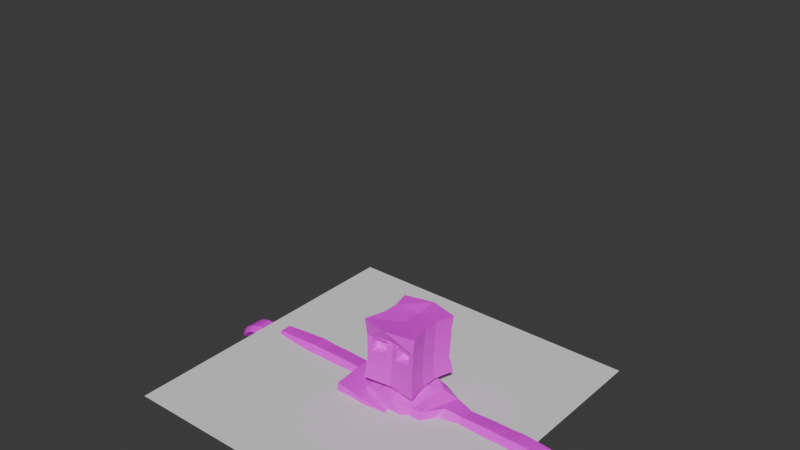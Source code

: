 # Source: MrLaw.blend  (saved by Blender 4.2.66; exported with 4.5.12 LTS)
import bpy
from mathutils import Matrix  # noqa: F401  (used for matrix-valued properties, if any)

bpy.ops.wm.read_factory_settings(use_empty=True)
scene = bpy.context.scene
scene.name = 'Scene'

# ---- collections
col_collection = bpy.data.collections.new('Collection'); scene.collection.children.link(col_collection)

# ---- images (referenced by path relative to the original .blend; pixels are not part of the script)
import os
ASSET_DIR = os.environ.get("B2B_ASSET_DIR", "")  # directory of the original .blend (textures are referenced by path, not embedded)
HERE = os.path.dirname(os.path.abspath(__file__))  # packed textures are extracted next to this script under _unpacked/

def load_image(name, relpath, width, height, colorspace="sRGB"):
    """Load a texture the original file referenced (path relative to the .blend, or extracted next to this script)."""
    p = next((c for c in (os.path.join(HERE, relpath), os.path.join(ASSET_DIR, relpath)) if relpath and os.path.exists(c)), "")
    if p:
        img = bpy.data.images.load(p, check_existing=True)
        img.name = name
    else:  # same state as the original file: an image datablock whose file is absent (Cycles renders it pink)
        img = bpy.data.images.new(name, width, height)
        img.source = "FILE"
        img.filepath = "//" + (relpath or name)
    img.colorspace_settings.name = colorspace
    return img
img_endesga_32_32x_png_001 = load_image('endesga-32-32x.png.001', 'endesga-32-32x.png', 1024, 1024, 'sRGB')

# ---- materials (node trees are filled in below, after node groups)
mat_material_001 = bpy.data.materials.new('Material.001')
mat_material_001.use_transparent_shadow = False

# ---- material node trees
mat_material_001.use_nodes = True; mat_material_001.node_tree.nodes.clear()
_N = mat_material_001.node_tree.nodes; _L = mat_material_001.node_tree.links
n0 = _N.new('ShaderNodeBsdfPrincipled'); n0.name = 'Principled BSDF'; n0.location = (10, 300)
n1 = _N.new('ShaderNodeOutputMaterial'); n1.name = 'Material Output'; n1.location = (300, 300)
n2 = _N.new('ShaderNodeTexImage'); n2.name = 'Image Texture'; n2.location = (-280, 280)
n2.image = img_endesga_32_32x_png_001
_L.new(n0.outputs[0], n1.inputs[0])
_L.new(n2.outputs[0], n0.inputs[0])
n1.is_active_output = True

# ---- world
world_world = bpy.data.worlds.new('World'); scene.world = world_world
world_world.use_nodes = True; world_world.node_tree.nodes.clear()
_N = world_world.node_tree.nodes; _L = world_world.node_tree.links
n0 = _N.new('ShaderNodeOutputWorld'); n0.name = 'World Output'; n0.location = (300, 300)
n1 = _N.new('ShaderNodeBackground'); n1.name = 'Background'; n1.location = (10, 300)
n1.inputs[0].default_value = (0.05088, 0.05088, 0.05088, 1.0)
_L.new(n1.outputs[0], n0.inputs[0])
n0.is_active_output = True
world_world.color = (0.05088, 0.05088, 0.05088)
world_world.use_sun_shadow = False
world_world.sun_shadow_jitter_overblur = 0.0

# ---- meshes
me_cube_002 = bpy.data.meshes.new('Cube.002')
me_cube_002.from_pydata([(0.2134, 0.8055, -0.3503), (-0.2127, 0.8367, -0.25), (-0.5596, 0.2867, 0.3692), (-0.5967, 0.0, -0.5456), (-0.5763, 0.3469, -0.04828), (-0.1765, 0.3165, 0.6304), (0.1547, 0.3162, 0.6724), (-0.08909, 0.8839, 0.5608), (-0.5908, 0.2321, 0.3806), (0.3915, 0.8253, 0.4776), (0.5837, 0.0, -0.6262), (0.6796, 0.0, 0.4719), (-0.5251, 0.0, -1.183), (-0.4529, 0.0, -1.792), (0.1427, 0.6093, -1.068), (-0.1585, 0.6276, -1.022), (0.4898, 0.0, -1.132), (0.1497, 0.6923, -1.712), (-0.2236, 0.6927, -1.713), (0.5332, 0.0, -1.775), (-0.6298, 0.0, -0.7867), (-0.573, 0.4849, -0.3206), (-0.4419, 0.6504, 0.5761), (0.2604, 0.5849, 0.6398), (0.5289, 0.0, 0.6789), (0.1765, 0.4299, 0.6412), (0.413, 0.0, 0.6737), (-0.4632, 0.4187, 0.5518), (-0.5395, 0.4472, 0.2387), (0.3984, 0.8483, 0.07778), (-0.3368, 0.8739, 0.2231), (0.6591, 0.0, -0.03026), (-0.5651, 0.6038, 0.185), (0.3905, 2.106, 0.195), (0.2032, 2.104, -0.07375), (-0.05084, 2.107, 0.5233), (0.263, 2.108, 0.4883), (-0.1092, 2.102, -0.03603), (-0.2365, 2.104, 0.2655), (-0.2578, 1.219, 0.2294), (-0.04471, 1.224, 0.5106), (0.1788, 1.216, -0.1809), (0.395, 1.226, 0.09921), (-0.144, 1.214, -0.1164), (0.2811, 1.228, 0.4474), (-0.04634, 1.752, 0.5303), (0.1851, 1.748, -0.1417), (0.2816, 1.752, 0.4731), (-0.2596, 1.749, 0.2613), (0.3977, 1.75, 0.139), (-0.1438, 1.748, -0.08095), (0.4071, 2.382, 0.2095), (0.2214, 2.381, -0.06196), (-0.05949, 2.382, 0.5349), (0.2659, 2.383, 0.5085), (-0.103, 2.379, -0.03477), (-0.2436, 2.38, 0.2629), (0.2339, 3.375, 0.2359), (0.1596, 3.375, 0.1061), (0.0005112, 3.375, 0.3612), (0.1541, 3.375, 0.3636), (0.0064, 3.375, 0.1037), (-0.07332, 3.375, 0.231), (-0.05947, 2.91, 0.0008546), (0.2223, 2.911, -0.008299), (-0.1942, 2.911, 0.2525), (0.3709, 2.913, 0.2347), (0.2357, 2.913, 0.4868), (-0.04655, 2.912, 0.4956), (-0.229, 0.185, 0.8309), (0.09276, 0.2897, 0.8309), (-0.08509, 0.2897, 0.8309), (-0.6098, 0.0, 0.2737), (-0.5318, 0.0, 0.5827), (0.3548, 0.0, 0.692), (-0.3587, 0.0, 0.6262), (0.2916, 0.0, 0.8309), (-0.3293, 0.0, 0.8434), (0.3358, 3.314, 0.2535), (0.2173, 3.312, 0.04183), (-0.02957, 3.313, 0.4592), (0.2106, 3.315, 0.4631), (-0.0212, 3.311, 0.03906), (-0.1454, 3.312, 0.2472), (-0.1181, 3.517, 0.2235), (0.2574, 3.499, 0.2399), (0.1786, 3.507, 0.1257), (-0.01201, 3.507, 0.3449), (0.1687, 3.499, 0.3496), (-0.02918, 3.517, 0.1131), (-0.2249, 3.772, 0.2138), (0.3417, 3.767, 0.2378), (0.2284, 3.763, 0.1301), (-0.05564, 3.764, 0.3391), (0.221, 3.764, 0.3422), (-0.1102, 3.765, 0.1047), (-0.1827, 3.946, 0.2258), (0.361, 3.947, 0.2302), (0.2481, 3.933, 0.1293), (-0.06544, 3.95, 0.3293), (0.2341, 3.951, 0.331), (-0.05653, 3.932, 0.1258), (-0.3331, 3.859, 0.0355), (-0.4022, 3.866, 0.115), (-0.3038, 3.667, 0.1631), (-0.2318, 3.662, 0.08053), (-0.4579, 3.796, 0.09137), (-0.3931, 3.789, 0.01433), (-0.5385, 3.888, 0.01708), (-0.4969, 3.939, 0.03327), (-0.4429, 3.933, -0.031), (-0.4845, 3.882, -0.04718), (-0.1791, 4.215, 0.1061), (0.3618, 4.217, 0.1083), (0.2494, 4.145, 0.0405), (-0.06674, 4.28, 0.1812), (0.2353, 4.281, 0.1824), (-0.05264, 4.143, 0.0393), (0.2494, 4.361, -0.05243), (-0.05203, 4.36, -0.0535), (-0.05264, 4.046, 0.1059), (0.2494, 4.047, 0.1074), (0.3618, 4.09, 0.1921), (-0.06674, 4.123, 0.2784), (-0.1791, 4.089, 0.1894), (0.2353, 4.123, 0.2799), (-0.06449, 4.38, 0.06516), (-0.1642, 4.314, 0.005491), (-0.05219, 4.243, -0.04624), (0.2374, 4.382, 0.06624), (0.3494, 4.316, 0.007353), (0.2497, 4.244, -0.04516), (-0.2098, 3.966, -0.4279), (0.3409, 0.2386, 0.664), (0.6065, 0.4101, 0.4572), (0.4749, 0.4132, -0.6019), (0.3943, 0.3601, -1.113), (-0.432, 0.3922, -1.014), (0.5265, 0.07429, -1.767), (-0.4426, 0.07479, -1.782), (0.4457, 0.3117, 0.6756), (0.5837, 0.4321, -0.0449), (0.2836, 0.1698, 0.6767), (0.2366, 0.185, 0.8309), (0.2137, 0.7253, -1.648), (-0.2086, 0.7292, -1.645), (0.4946, 0.4216, -1.685), (-0.4224, 0.4261, -1.685), (-0.4996, 0.0, -1.737), (0.5689, 0.0, -1.714), (0.4209, 0.0, -2.096), (-0.4489, 0.0, -2.039), (0.3809, 0.01085, -2.047), (-0.3998, 0.06494, -2.045), (0.2236, 0.6955, -1.977), (-0.1686, 0.752, -1.973), (0.4796, 0.3773, -1.739), (-0.389, 0.3725, -1.747), (0.5162, 0.33, -2.013), (-0.4622, 0.4391, -2.007), (0.07188, 0.2504, -4.731), (-0.2921, 0.2781, -4.728), (0.07646, 0.7421, -4.662), (-0.2166, 0.7692, -4.659), (0.1947, 0.4786, -4.699), (-0.3748, 0.5342, -4.692), (-0.3009, 0.1045, -3.099), (0.2505, 0.1148, -3.093), (0.3131, 0.4424, -3.055), (-0.4024, 0.4192, -3.064), (0.1048, 0.7438, -3.023), (-0.2323, 0.7333, -3.027), (0.3561, 0.0464, -2.575), (0.4199, 0.4361, -2.533), (-0.2843, 0.7473, -2.501), (-0.3356, 0.0191, -2.58), (-0.4694, 0.3772, -2.541), (0.08014, 0.7761, -2.497), (-0.3677, 0.1095, -3.637), (-0.4683, 0.448, -3.595), (0.1502, 0.7991, -3.547), (0.318, 0.1175, -3.632), (0.3795, 0.4627, -3.588), (-0.2774, 0.7923, -3.55), (-0.3346, 0.1894, -4.183), (-0.4128, 0.4756, -4.146), (0.09699, 0.7754, -4.104), (0.2325, 0.1958, -4.18), (0.2789, 0.4881, -4.141), (-0.2636, 0.7692, -4.106), (0.09862, 0.2022, -4.738), (-0.3268, 0.2346, -4.734), (0.1079, 0.7854, -4.656), (-0.2399, 0.8176, -4.653), (0.2464, 0.4767, -4.699), (-0.4259, 0.5413, -4.691), (0.1949, 0.4924, -4.799), (-0.3746, 0.5481, -4.792), (0.07208, 0.2642, -4.831), (-0.2919, 0.292, -4.827), (0.07666, 0.756, -4.762), (-0.2164, 0.7831, -4.759), (0.1959, 0.5115, -4.885), (-0.4022, 0.5619, -4.802), (0.06995, 0.3145, -4.909), (-0.3022, 0.3284, -4.892), (0.09064, 0.7338, -4.85), (-0.2438, 0.7871, -4.828), (0.1719, 0.552, -5.105), (-0.4274, 0.5994, -5.118), (0.1344, 0.3648, -5.133), (-0.312, 0.3708, -5.147), (0.1598, 0.7545, -5.076), (-0.2585, 0.8171, -5.08), (-0.5097, 0.8524, -4.832), (-0.5242, 0.8879, -5.081), (-0.6064, 0.6109, -4.797), (-0.5814, 0.3772, -4.898), (-0.7483, 0.6636, -5.122), (-0.5953, 0.4138, -5.152), (-0.826, 0.8733, -4.856), (-0.8228, 0.9062, -5.09), (-0.9282, 0.6656, -4.864), (-0.8912, 0.449, -4.915), (-0.9405, 0.7028, -5.124), (-0.8879, 0.4824, -5.154), (-0.07995, 0.292, 0.9571), (0.09788, 0.292, 0.9546), (-0.2238, 0.1873, 0.9592), (0.2418, 0.1873, 0.9525), (0.2967, 1.198e-08, 0.9517), (-0.324, 4.55e-09, 0.9731), (-0.1624, 0.4476, 0.8801), (0.1769, 0.4476, 0.8776), (-0.6318, 0.5562, 0.8965), (0.5793, 0.5562, 0.8649), (0.5184, 2.48e-08, 0.8639), (-0.5489, 9.52e-09, 0.8917), (-0.1665, 0.4267, 1.233), (0.1373, 0.4267, 1.231), (-0.5837, 0.5152, 1.247), (0.4975, 0.5152, 1.219), (0.4325, 1.707e-08, 1.235), (-0.5101, 6.384e-09, 1.261), (-0.1572, 0.431, 1.442), (0.148, 0.431, 1.44), (-0.5616, 0.4301, 1.475), (0.5096, 0.5209, 1.428), (0.446, 1.707e-08, 1.437), (-0.5022, 6.925e-09, 1.462), (-0.1491, 0.4375, 1.763), (0.156, 0.4375, 1.761), (-0.5443, 0.4333, 1.759), (0.517, 0.5276, 1.749), (0.4451, 1.698e-08, 1.764), (-0.4884, 5.745e-09, 1.79), (-0.1395, 0.4675, 2.091), (0.1603, 0.4675, 2.09), (-0.5735, 0.5705, 2.109), (0.5369, 0.5705, 2.081), (0.6768, 2.588e-08, 2.085), (-0.7065, 7.053e-09, 2.122), (-0.5715, 0.518, 1.456), (-0.563, 0.5251, 1.778), (-0.5311, 0.108, 1.485), (-0.3203, 0.1153, 1.466), (-0.5137, 0.1079, 1.775), (-0.3027, 0.1151, 1.769), (-0.3529, 0.4588, 1.456), (-0.3354, 0.4624, 1.753), (0.245, 1.523e-08, 2.043), (-0.1129, 9.93e-09, 2.053), (0.2134, -0.8055, -0.3503), (-0.2127, -0.8367, -0.25), (-0.5596, -0.2867, 0.3692), (-0.5763, -0.3469, -0.04828), (-0.1765, -0.3165, 0.6304), (0.1547, -0.3162, 0.6724), (-0.08909, -0.8839, 0.5608), (-0.5908, -0.2321, 0.3806), (0.3915, -0.8253, 0.4776), (0.1427, -0.6093, -1.068), (-0.1585, -0.6276, -1.022), (0.1497, -0.6923, -1.712), (-0.2236, -0.6927, -1.713), (-0.573, -0.4849, -0.3206), (-0.4419, -0.6504, 0.5761), (0.2604, -0.5849, 0.6398), (0.1765, -0.4299, 0.6412), (-0.4632, -0.4187, 0.5518), (-0.5395, -0.4472, 0.2387), (0.3984, -0.8483, 0.07778), (-0.3368, -0.8739, 0.2231), (-0.5651, -0.6038, 0.185), (0.3905, -2.106, 0.195), (0.2032, -2.104, -0.07375), (-0.05084, -2.107, 0.5233), (0.263, -2.108, 0.4883), (-0.1092, -2.102, -0.03603), (-0.2365, -2.104, 0.2655), (-0.2578, -1.219, 0.2294), (-0.04471, -1.224, 0.5106), (0.1788, -1.216, -0.1809), (0.395, -1.226, 0.09921), (-0.144, -1.214, -0.1164), (0.2811, -1.228, 0.4474), (-0.04634, -1.752, 0.5303), (0.1851, -1.748, -0.1417), (0.2816, -1.752, 0.4731), (-0.2596, -1.749, 0.2613), (0.3977, -1.75, 0.139), (-0.1438, -1.748, -0.08095), (0.4071, -2.382, 0.2095), (0.2214, -2.381, -0.06196), (-0.05949, -2.382, 0.5349), (0.2659, -2.383, 0.5085), (-0.103, -2.379, -0.03477), (-0.2436, -2.38, 0.2629), (0.2339, -3.375, 0.2359), (0.1596, -3.375, 0.1061), (0.0005112, -3.375, 0.3612), (0.1541, -3.375, 0.3636), (0.0064, -3.375, 0.1037), (-0.07332, -3.375, 0.231), (-0.05947, -2.91, 0.0008546), (0.2223, -2.911, -0.008299), (-0.1942, -2.911, 0.2525), (0.3709, -2.913, 0.2347), (0.2357, -2.913, 0.4868), (-0.04655, -2.912, 0.4956), (-0.229, -0.185, 0.8309), (0.09276, -0.2897, 0.8309), (-0.08509, -0.2897, 0.8309), (0.3358, -3.314, 0.2535), (0.2173, -3.312, 0.04183), (-0.02957, -3.313, 0.4592), (0.2106, -3.315, 0.4631), (-0.0212, -3.311, 0.03906), (-0.1454, -3.312, 0.2472), (-0.1181, -3.517, 0.2235), (0.2574, -3.499, 0.2399), (0.1786, -3.507, 0.1257), (-0.01201, -3.507, 0.3449), (0.1687, -3.499, 0.3496), (-0.02918, -3.517, 0.1131), (-0.2249, -3.772, 0.2138), (0.3417, -3.767, 0.2378), (0.2284, -3.763, 0.1301), (-0.05564, -3.764, 0.3391), (0.221, -3.764, 0.3422), (-0.1102, -3.765, 0.1047), (-0.1827, -3.946, 0.2258), (0.361, -3.947, 0.2302), (0.2481, -3.933, 0.1293), (-0.06544, -3.95, 0.3293), (0.2341, -3.951, 0.331), (-0.05653, -3.932, 0.1258), (-0.3331, -3.859, 0.0355), (-0.4022, -3.866, 0.115), (-0.3038, -3.667, 0.1631), (-0.2318, -3.662, 0.08053), (-0.4579, -3.796, 0.09137), (-0.3931, -3.789, 0.01433), (-0.5385, -3.888, 0.01708), (-0.4969, -3.939, 0.03327), (-0.4429, -3.933, -0.031), (-0.4845, -3.882, -0.04718), (-0.1791, -4.215, 0.1061), (0.3618, -4.217, 0.1083), (0.2494, -4.145, 0.0405), (-0.06674, -4.28, 0.1812), (0.2353, -4.281, 0.1824), (-0.05264, -4.143, 0.0393), (0.2494, -4.361, -0.05243), (-0.05203, -4.36, -0.0535), (-0.05264, -4.046, 0.1059), (0.2494, -4.047, 0.1074), (0.3618, -4.09, 0.1921), (-0.06674, -4.123, 0.2784), (-0.1791, -4.089, 0.1894), (0.2353, -4.123, 0.2799), (-0.06449, -4.38, 0.06516), (-0.1642, -4.314, 0.005491), (-0.05219, -4.243, -0.04624), (0.2374, -4.382, 0.06624), (0.3494, -4.316, 0.007353), (0.2497, -4.244, -0.04516), (-0.2098, -3.966, -0.4279), (0.3409, -0.2386, 0.664), (0.6065, -0.4101, 0.4572), (0.4749, -0.4132, -0.6019), (0.3943, -0.3601, -1.113), (-0.432, -0.3922, -1.014), (0.5265, -0.07429, -1.767), (-0.4426, -0.07479, -1.782), (0.4457, -0.3117, 0.6756), (0.5837, -0.4321, -0.0449), (0.2836, -0.1698, 0.6767), (0.2366, -0.185, 0.8309), (0.2137, -0.7253, -1.648), (-0.2086, -0.7292, -1.645), (0.4946, -0.4216, -1.685), (-0.4224, -0.4261, -1.685), (0.3809, -0.01085, -2.047), (-0.3998, -0.06494, -2.045), (0.2236, -0.6955, -1.977), (-0.1686, -0.752, -1.973), (0.4796, -0.3773, -1.739), (-0.389, -0.3725, -1.747), (0.5162, -0.33, -2.013), (-0.4622, -0.4391, -2.007), (0.07188, -0.2504, -4.731), (-0.2921, -0.2781, -4.728), (0.07646, -0.7421, -4.662), (-0.2166, -0.7692, -4.659), (0.1947, -0.4786, -4.699), (-0.3748, -0.5342, -4.692), (-0.3009, -0.1045, -3.099), (0.2505, -0.1148, -3.093), (0.3131, -0.4424, -3.055), (-0.4024, -0.4192, -3.064), (0.1048, -0.7438, -3.023), (-0.2323, -0.7333, -3.027), (0.3561, -0.0464, -2.575), (0.4199, -0.4361, -2.533), (-0.2843, -0.7473, -2.501), (-0.3356, -0.0191, -2.58), (-0.4694, -0.3772, -2.541), (0.08014, -0.7761, -2.497), (-0.3677, -0.1095, -3.637), (-0.4683, -0.448, -3.595), (0.1502, -0.7991, -3.547), (0.318, -0.1175, -3.632), (0.3795, -0.4627, -3.588), (-0.2774, -0.7923, -3.55), (-0.3346, -0.1894, -4.183), (-0.4128, -0.4756, -4.146), (0.09699, -0.7754, -4.104), (0.2325, -0.1958, -4.18), (0.2789, -0.4881, -4.141), (-0.2636, -0.7692, -4.106), (0.09862, -0.2022, -4.738), (-0.3268, -0.2346, -4.734), (0.1079, -0.7854, -4.656), (-0.2399, -0.8176, -4.653), (0.2464, -0.4767, -4.699), (-0.4259, -0.5413, -4.691), (0.1949, -0.4924, -4.799), (-0.3746, -0.5481, -4.792), (0.07208, -0.2642, -4.831), (-0.2919, -0.292, -4.827), (0.07666, -0.756, -4.762), (-0.2164, -0.7831, -4.759), (0.1959, -0.5115, -4.885), (-0.4022, -0.5619, -4.802), (0.06995, -0.3145, -4.909), (-0.3022, -0.3284, -4.892), (0.09064, -0.7338, -4.85), (-0.2438, -0.7871, -4.828), (0.1719, -0.552, -5.105), (-0.4274, -0.5994, -5.118), (0.1344, -0.3648, -5.133), (-0.312, -0.3708, -5.147), (0.1598, -0.7545, -5.076), (-0.2585, -0.8171, -5.08), (-0.5097, -0.8524, -4.832), (-0.5242, -0.8879, -5.081), (-0.6064, -0.6109, -4.797), (-0.5814, -0.3772, -4.898), (-0.7483, -0.6636, -5.122), (-0.5953, -0.4138, -5.152), (-0.826, -0.8733, -4.856), (-0.8228, -0.9062, -5.09), (-0.9282, -0.6656, -4.864), (-0.8912, -0.449, -4.915), (-0.9405, -0.7028, -5.124), (-0.8879, -0.4824, -5.154), (-0.07995, -0.292, 0.9571), (0.09788, -0.292, 0.9546), (-0.2238, -0.1873, 0.9592), (0.2418, -0.1873, 0.9525), (-0.1624, -0.4476, 0.8801), (0.1769, -0.4476, 0.8776), (-0.6318, -0.5562, 0.8965), (0.5793, -0.5562, 0.8649), (-0.1665, -0.4267, 1.233), (0.1373, -0.4267, 1.231), (-0.5837, -0.5152, 1.247), (0.4975, -0.5152, 1.219), (-0.1572, -0.431, 1.442), (0.148, -0.431, 1.44), (-0.5616, -0.4301, 1.475), (0.5096, -0.5209, 1.428), (-0.1491, -0.4375, 1.763), (0.156, -0.4375, 1.761), (-0.5443, -0.4333, 1.759), (0.517, -0.5276, 1.749), (-0.1395, -0.4675, 2.091), (0.1603, -0.4675, 2.09), (-0.5735, -0.5705, 2.109), (0.5369, -0.5705, 2.081), (-0.5715, -0.518, 1.456), (-0.563, -0.5251, 1.778), (-0.5311, -0.108, 1.485), (-0.3203, -0.1153, 1.466), (-0.5137, -0.1079, 1.775), (-0.3027, -0.1151, 1.769), (-0.3529, -0.4588, 1.456), (-0.3354, -0.4624, 1.753)], [], [(6, 5, 71, 70), (133, 26, 24, 140), (28, 27, 22, 32), (27, 25, 23, 22), (27, 2, 8), (3, 4, 21, 20), (50, 48, 38, 37), (2, 4, 8), (8, 4, 3, 72), (4, 2, 27, 28), (8, 72, 73, 27), (49, 46, 34, 33), (141, 134, 11, 31), (32, 22, 7, 30), (14, 15, 1, 0), (15, 137, 21, 1), (136, 14, 0, 135), (15, 14, 144, 145), (136, 16, 149, 146), (156, 138, 152, 158), (137, 15, 145, 147), (22, 23, 9, 7), (5, 6, 25, 27), (75, 5, 27, 73), (135, 141, 31, 10), (140, 24, 11, 134), (48, 45, 35, 38), (4, 28, 32, 21), (34, 37, 55, 52), (45, 47, 36, 35), (47, 49, 33, 36), (46, 50, 37, 34), (0, 1, 43, 41), (9, 29, 42, 44), (7, 9, 44, 40), (30, 7, 40, 39), (29, 0, 41, 42), (1, 30, 39, 43), (41, 43, 50, 46), (44, 42, 49, 47), (40, 44, 47, 45), (39, 40, 45, 48), (42, 41, 46, 49), (43, 39, 48, 50), (64, 63, 82, 79), (37, 38, 56, 55), (33, 34, 52, 51), (36, 33, 51, 54), (35, 36, 54, 53), (38, 35, 53, 56), (58, 61, 89, 86), (60, 57, 85, 88), (63, 65, 83, 82), (66, 64, 79, 78), (67, 66, 78, 81), (68, 67, 81, 80), (65, 68, 80, 83), (56, 53, 68, 65), (53, 54, 67, 68), (54, 51, 66, 67), (51, 52, 64, 66), (55, 56, 65, 63), (52, 55, 63, 64), (142, 6, 70, 143), (5, 75, 69, 71), (71, 69, 228, 226), (75, 77, 69), (142, 74, 26, 133), (58, 57, 78, 79), (60, 59, 80, 81), (61, 58, 79, 82), (62, 61, 82, 83), (57, 60, 81, 78), (59, 62, 83, 80), (95, 105, 107, 102), (84, 87, 93, 90), (57, 58, 86, 85), (62, 59, 87, 84), (61, 62, 84, 89), (59, 60, 88, 87), (95, 90, 96, 101), (90, 93, 99, 96), (87, 88, 94, 93), (88, 85, 91, 94), (86, 89, 95, 92), (85, 86, 92, 91), (122, 121, 114, 113), (121, 120, 117, 114), (93, 94, 100, 99), (94, 91, 97, 100), (92, 95, 101, 98), (91, 92, 98, 97), (89, 84, 104, 105), (84, 90, 104), (106, 103, 109, 108), (95, 89, 105), (90, 95, 102, 103), (104, 90, 103, 106), (105, 104, 106, 107), (109, 110, 111, 108), (103, 102, 110, 109), (102, 107, 111, 110), (107, 106, 108, 111), (131, 118, 130), (128, 119, 118, 131), (124, 123, 115, 112), (120, 124, 112, 117), (123, 125, 116, 115), (125, 122, 113, 116), (130, 118, 129), (126, 119, 127), (129, 118, 119, 126), (127, 119, 128), (100, 97, 122, 125), (99, 100, 125, 123), (101, 96, 124, 120), (96, 99, 123, 124), (98, 101, 120, 121), (97, 98, 121, 122), (113, 114, 131, 130), (114, 117, 128, 131), (116, 113, 130, 129), (115, 116, 129, 126), (112, 115, 126, 127), (117, 112, 127, 128), (74, 142, 143, 76), (21, 32, 30, 1), (138, 19, 150, 152), (0, 29, 141, 135), (12, 137, 147, 148), (16, 136, 135, 10), (14, 136, 146, 144), (29, 9, 134, 141), (21, 137, 12, 20), (17, 18, 145, 144), (156, 17, 144, 146), (19, 138, 149), (153, 152, 150, 151), (188, 187, 190, 194), (157, 18, 155, 159), (13, 139, 153, 151), (18, 17, 154, 155), (139, 157, 159, 153), (187, 184, 191, 190), (18, 157, 147, 145), (139, 148, 147, 157), (140, 134, 9, 23), (6, 142, 133, 25), (17, 156, 158, 154), (25, 133, 140, 23), (149, 138, 156, 146), (148, 139, 13), (164, 160, 198, 196), (163, 162, 200, 201), (184, 185, 195, 191), (189, 186, 192, 193), (185, 189, 193, 195), (186, 188, 194, 192), (177, 173, 168, 170), (176, 174, 171, 169), (174, 177, 170, 171), (175, 176, 169, 166), (172, 175, 166, 167), (173, 172, 167, 168), (158, 152, 172, 173), (152, 153, 175, 172), (153, 159, 176, 175), (155, 154, 177, 174), (159, 155, 174, 176), (154, 158, 173, 177), (170, 168, 182, 180), (169, 171, 183, 179), (171, 170, 180, 183), (166, 169, 179, 178), (167, 166, 178, 181), (168, 167, 181, 182), (180, 182, 188, 186), (179, 183, 189, 185), (183, 180, 186, 189), (178, 179, 185, 184), (181, 178, 184, 187), (182, 181, 187, 188), (57, 60, 59, 62, 61, 58), (161, 160, 190, 191), (162, 163, 193, 192), (164, 162, 192, 194), (165, 161, 191, 195), (160, 164, 194, 190), (163, 165, 195, 193), (200, 196, 202, 206), (196, 198, 204, 202), (162, 164, 196, 200), (160, 161, 199, 198), (165, 163, 201, 197), (161, 165, 197, 199), (205, 203, 216, 217), (203, 207, 214, 216), (198, 199, 205, 204), (197, 201, 207, 203), (199, 197, 203, 205), (201, 200, 206, 207), (209, 208, 210, 211), (213, 212, 208, 209), (207, 206, 212, 213), (202, 204, 210, 208), (206, 202, 208, 212), (204, 205, 211, 210), (215, 218, 224, 221), (219, 217, 223, 225), (207, 213, 215, 214), (211, 205, 217, 219), (213, 209, 218, 215), (209, 211, 219, 218), (223, 222, 224, 225), (222, 220, 221, 224), (216, 214, 220, 222), (214, 215, 221, 220), (218, 219, 225, 224), (217, 216, 222, 223), (229, 227, 233, 235), (76, 143, 229, 230), (70, 71, 226, 227), (69, 77, 231, 228), (143, 70, 227, 229), (235, 233, 239, 241), (228, 231, 237, 234), (226, 228, 234, 232), (230, 229, 235, 236), (227, 226, 232, 233), (241, 239, 245, 247), (234, 237, 243, 240), (232, 234, 240, 238), (236, 235, 241, 242), (233, 232, 238, 239), (247, 245, 251, 253), (240, 243, 249, 262), (238, 240, 262, 244), (242, 241, 247, 248), (239, 238, 244, 245), (253, 251, 257, 259), (246, 264, 265, 268), (244, 262, 263, 250), (248, 247, 253, 254), (245, 244, 250, 251), (257, 270, 260, 259), (263, 255, 261, 258), (250, 263, 258, 256), (254, 253, 259, 260), (251, 250, 256, 257), (264, 246, 262, 249), (252, 266, 255, 263), (266, 264, 249, 255), (246, 252, 263, 262), (268, 265, 267, 269), (252, 246, 268, 269), (266, 252, 269, 267), (264, 266, 267, 265), (270, 257, 256, 271), (271, 256, 258, 261), (277, 331, 332, 276), (388, 395, 24, 26), (290, 293, 286, 289), (289, 286, 287, 288), (289, 279, 274), (3, 20, 285, 275), (311, 298, 299, 309), (274, 279, 275), (279, 72, 3, 275), (275, 290, 289, 274), (279, 289, 73, 72), (310, 294, 295, 307), (396, 31, 11, 389), (293, 292, 278, 286), (281, 272, 273, 282), (282, 273, 285, 392), (391, 390, 272, 281), (282, 400, 399, 281), (391, 401, 149, 16), (407, 409, 403, 393), (392, 402, 400, 282), (286, 278, 280, 287), (276, 289, 288, 277), (75, 73, 289, 276), (390, 10, 31, 396), (395, 389, 11, 24), (309, 299, 296, 306), (275, 285, 293, 290), (295, 313, 316, 298), (306, 296, 297, 308), (308, 297, 294, 310), (307, 295, 298, 311), (272, 302, 304, 273), (280, 305, 303, 291), (278, 301, 305, 280), (292, 300, 301, 278), (291, 303, 302, 272), (273, 304, 300, 292), (302, 307, 311, 304), (305, 308, 310, 303), (301, 306, 308, 305), (300, 309, 306, 301), (303, 310, 307, 302), (304, 311, 309, 300), (325, 334, 337, 324), (298, 316, 317, 299), (294, 312, 313, 295), (297, 315, 312, 294), (296, 314, 315, 297), (299, 317, 314, 296), (319, 341, 344, 322), (321, 343, 340, 318), (324, 337, 338, 326), (327, 333, 334, 325), (328, 336, 333, 327), (329, 335, 336, 328), (326, 338, 335, 329), (317, 326, 329, 314), (314, 329, 328, 315), (315, 328, 327, 312), (312, 327, 325, 313), (316, 324, 326, 317), (313, 325, 324, 316), (397, 398, 331, 277), (276, 332, 330, 75), (332, 477, 479, 330), (75, 330, 77), (397, 388, 26, 74), (319, 334, 333, 318), (321, 336, 335, 320), (322, 337, 334, 319), (323, 338, 337, 322), (318, 333, 336, 321), (320, 335, 338, 323), (350, 357, 362, 360), (339, 345, 348, 342), (318, 340, 341, 319), (323, 339, 342, 320), (322, 344, 339, 323), (320, 342, 343, 321), (350, 356, 351, 345), (345, 351, 354, 348), (342, 348, 349, 343), (343, 349, 346, 340), (341, 347, 350, 344), (340, 346, 347, 341), (377, 368, 369, 376), (376, 369, 372, 375), (348, 354, 355, 349), (349, 355, 352, 346), (347, 353, 356, 350), (346, 352, 353, 347), (344, 360, 359, 339), (339, 359, 345), (361, 363, 364, 358), (350, 360, 344), (345, 358, 357, 350), (359, 361, 358, 345), (360, 362, 361, 359), (364, 363, 366, 365), (358, 364, 365, 357), (357, 365, 366, 362), (362, 366, 363, 361), (386, 385, 373), (383, 386, 373, 374), (379, 367, 370, 378), (375, 372, 367, 379), (378, 370, 371, 380), (380, 371, 368, 377), (385, 384, 373), (381, 382, 374), (384, 381, 374, 373), (382, 383, 374), (355, 380, 377, 352), (354, 378, 380, 355), (356, 375, 379, 351), (351, 379, 378, 354), (353, 376, 375, 356), (352, 377, 376, 353), (368, 385, 386, 369), (369, 386, 383, 372), (371, 384, 385, 368), (370, 381, 384, 371), (367, 382, 381, 370), (372, 383, 382, 367), (74, 76, 398, 397), (285, 273, 292, 293), (393, 403, 150, 19), (272, 390, 396, 291), (12, 148, 402, 392), (16, 10, 390, 391), (281, 399, 401, 391), (291, 396, 389, 280), (285, 20, 12, 392), (283, 399, 400, 284), (407, 401, 399, 283), (19, 149, 393), (404, 151, 150, 403), (439, 445, 441, 438), (408, 410, 406, 284), (13, 151, 404, 394), (284, 406, 405, 283), (394, 404, 410, 408), (438, 441, 442, 435), (284, 400, 402, 408), (394, 408, 402, 148), (395, 287, 280, 389), (277, 288, 388, 397), (283, 405, 409, 407), (288, 287, 395, 388), (149, 401, 407, 393), (148, 13, 394), (415, 447, 449, 411), (414, 452, 451, 413), (435, 442, 446, 436), (440, 444, 443, 437), (436, 446, 444, 440), (437, 443, 445, 439), (428, 421, 419, 424), (427, 420, 422, 425), (425, 422, 421, 428), (426, 417, 420, 427), (423, 418, 417, 426), (424, 419, 418, 423), (409, 424, 423, 403), (403, 423, 426, 404), (404, 426, 427, 410), (406, 425, 428, 405), (410, 427, 425, 406), (405, 428, 424, 409), (421, 431, 433, 419), (420, 430, 434, 422), (422, 434, 431, 421), (417, 429, 430, 420), (418, 432, 429, 417), (419, 433, 432, 418), (431, 437, 439, 433), (430, 436, 440, 434), (434, 440, 437, 431), (429, 435, 436, 430), (432, 438, 435, 429), (433, 439, 438, 432), (318, 319, 322, 323, 320, 321), (412, 442, 441, 411), (413, 443, 444, 414), (415, 445, 443, 413), (416, 446, 442, 412), (411, 441, 445, 415), (414, 444, 446, 416), (451, 457, 453, 447), (447, 453, 455, 449), (413, 451, 447, 415), (411, 449, 450, 412), (416, 448, 452, 414), (412, 450, 448, 416), (456, 468, 467, 454), (454, 467, 465, 458), (449, 455, 456, 450), (448, 454, 458, 452), (450, 456, 454, 448), (452, 458, 457, 451), (460, 462, 461, 459), (464, 460, 459, 463), (458, 464, 463, 457), (453, 459, 461, 455), (457, 463, 459, 453), (455, 461, 462, 456), (466, 472, 475, 469), (470, 476, 474, 468), (458, 465, 466, 464), (462, 470, 468, 456), (464, 466, 469, 460), (460, 469, 470, 462), (474, 476, 475, 473), (473, 475, 472, 471), (467, 473, 471, 465), (465, 471, 472, 466), (469, 475, 476, 470), (468, 474, 473, 467), (480, 484, 482, 478), (76, 230, 480, 398), (331, 478, 477, 332), (330, 479, 231, 77), (398, 480, 478, 331), (484, 488, 486, 482), (479, 483, 237, 231), (477, 481, 483, 479), (230, 236, 484, 480), (478, 482, 481, 477), (488, 492, 490, 486), (483, 487, 243, 237), (481, 485, 487, 483), (236, 242, 488, 484), (482, 486, 485, 481), (492, 496, 494, 490), (487, 501, 249, 243), (485, 489, 501, 487), (242, 248, 492, 488), (486, 490, 489, 485), (496, 500, 498, 494), (491, 507, 504, 503), (489, 493, 502, 501), (248, 254, 496, 492), (490, 494, 493, 489), (498, 500, 260, 270), (502, 499, 261, 255), (493, 497, 499, 502), (254, 260, 500, 496), (494, 498, 497, 493), (503, 249, 501, 491), (495, 502, 255, 505), (505, 255, 249, 503), (491, 501, 502, 495), (507, 508, 506, 504), (495, 508, 507, 491), (505, 506, 508, 495), (503, 504, 506, 505), (270, 271, 497, 498), (271, 261, 499, 497)])
_uv = me_cube_002.uv_layers.new(name='UVMap')
_uv.uv.foreach_set('vector', [0.1173, 0.4069, 0.1173, 0.4069, 0.1173, 0.4069, 0.1173, 0.4069, 0.5137, 0.1876, 0.5137, 0.1876, 0.5137, 0.1876, 0.5137, 0.1876, 0.5137, 0.1876, 0.5137, 0.1876, 0.5137, 0.1876, 0.5137, 0.1876, 0.5137, 0.1876, 0.5137, 0.1876, 0.5137, 0.1876, 0.5137, 0.1876, 0.2569, 0.0802, 0.2569, 0.0802, 0.2569, 0.0802, 0.5137, 0.1876, 0.5137, 0.1876, 0.5137, 0.1876, 0.5137, 0.1876, 0.5137, 0.1876, 0.5137, 0.1876, 0.5137, 0.1876, 0.5137, 0.1876, 0.2569, 0.0802, 0.2569, 0.0802, 0.2569, 0.0802, 0.2569, 0.0802, 0.2569, 0.0802, 0.2569, 0.0802, 0.2569, 0.0802, 0.6133, 0.5402, 0.6133, 0.5402, 0.6133, 0.5402, 0.6133, 0.5402, 0.2569, 0.0802, 0.2569, 0.0802, 0.2569, 0.0802, 0.2569, 0.0802, 0.5137, 0.1876, 0.5137, 0.1876, 0.5137, 0.1876, 0.5137, 0.1876, 0.5137, 0.1876, 0.5137, 0.1876, 0.5137, 0.1876, 0.5137, 0.1876, 0.5137, 0.1876, 0.5137, 0.1876, 0.5137, 0.1876, 0.5137, 0.1876, 0.5137, 0.1876, 0.5137, 0.1876, 0.5137, 0.1876, 0.5137, 0.1876, 0.5137, 0.1876, 0.5137, 0.1876, 0.5137, 0.1876, 0.5137, 0.1876, 0.5137, 0.1876, 0.5137, 0.1876, 0.5137, 0.1876, 0.5137, 0.1876, 0.5137, 0.1876, 0.5137, 0.1876, 0.5137, 0.1876, 0.5137, 0.1876, 0.5137, 0.1876, 0.5137, 0.1876, 0.5137, 0.1876, 0.5137, 0.1876, 0.527, 0.3259, 0.527, 0.3259, 0.527, 0.3259, 0.527, 0.3259, 0.5137, 0.1876, 0.5137, 0.1876, 0.5137, 0.1876, 0.5137, 0.1876, 0.5137, 0.1876, 0.5137, 0.1876, 0.5137, 0.1876, 0.5137, 0.1876, 0.6133, 0.5402, 0.6133, 0.5402, 0.6133, 0.5402, 0.6133, 0.5402, 0.2569, 0.0802, 0.2569, 0.0802, 0.2569, 0.0802, 0.2569, 0.0802, 0.5137, 0.1876, 0.5137, 0.1876, 0.5137, 0.1876, 0.5137, 0.1876, 0.5137, 0.1876, 0.5137, 0.1876, 0.5137, 0.1876, 0.5137, 0.1876, 0.5137, 0.1876, 0.5137, 0.1876, 0.5137, 0.1876, 0.5137, 0.1876, 0.5137, 0.1876, 0.5137, 0.1876, 0.5137, 0.1876, 0.5137, 0.1876, 0.5137, 0.1876, 0.5137, 0.1876, 0.5137, 0.1876, 0.5137, 0.1876, 0.5137, 0.1876, 0.5137, 0.1876, 0.5137, 0.1876, 0.5137, 0.1876, 0.5137, 0.1876, 0.5137, 0.1876, 0.5137, 0.1876, 0.5137, 0.1876, 0.5137, 0.1876, 0.5137, 0.1876, 0.5137, 0.1876, 0.5137, 0.1876, 0.5137, 0.1876, 0.5137, 0.1876, 0.5137, 0.1876, 0.5137, 0.1876, 0.5137, 0.1876, 0.5137, 0.1876, 0.5137, 0.1876, 0.5137, 0.1876, 0.5137, 0.1876, 0.5137, 0.1876, 0.5137, 0.1876, 0.5137, 0.1876, 0.5137, 0.1876, 0.5137, 0.1876, 0.5137, 0.1876, 0.5137, 0.1876, 0.5137, 0.1876, 0.5137, 0.1876, 0.5137, 0.1876, 0.5137, 0.1876, 0.5137, 0.1876, 0.5137, 0.1876, 0.5137, 0.1876, 0.5137, 0.1876, 0.5137, 0.1876, 0.5137, 0.1876, 0.5137, 0.1876, 0.5137, 0.1876, 0.5137, 0.1876, 0.5137, 0.1876, 0.5137, 0.1876, 0.5137, 0.1876, 0.5137, 0.1876, 0.5137, 0.1876, 0.5137, 0.1876, 0.5137, 0.1876, 0.5137, 0.1876, 0.5137, 0.1876, 0.5137, 0.1876, 0.5137, 0.1876, 0.5137, 0.1876, 0.5137, 0.1876, 0.5137, 0.1876, 0.5137, 0.1876, 0.5137, 0.1876, 0.5137, 0.1876, 0.5137, 0.1876, 0.5137, 0.1876, 0.5137, 0.1876, 0.5137, 0.1876, 0.5137, 0.1876, 0.5137, 0.1876, 0.5137, 0.1876, 0.5137, 0.1876, 0.5137, 0.1876, 0.5137, 0.1876, 0.5137, 0.1876, 0.5137, 0.1876, 0.5137, 0.1876, 0.5137, 0.1876, 0.5137, 0.1876, 0.5137, 0.1876, 0.5137, 0.1876, 0.5137, 0.1876, 0.5137, 0.1876, 0.5137, 0.1876, 0.5137, 0.1876, 0.5137, 0.1876, 0.5137, 0.1876, 0.5137, 0.1876, 0.5137, 0.1876, 0.5137, 0.1876, 0.1047, 0.4246, 0.1047, 0.4246, 0.1047, 0.4246, 0.1047, 0.4246, 0.1047, 0.4246, 0.1047, 0.4246, 0.1047, 0.4246, 0.1047, 0.4246, 0.5137, 0.1876, 0.5137, 0.1876, 0.5137, 0.1876, 0.5137, 0.1876, 0.5137, 0.1876, 0.5137, 0.1876, 0.5137, 0.1876, 0.5137, 0.1876, 0.5137, 0.1876, 0.5137, 0.1876, 0.5137, 0.1876, 0.5137, 0.1876, 0.5137, 0.1876, 0.5137, 0.1876, 0.5137, 0.1876, 0.5137, 0.1876, 0.5137, 0.1876, 0.5137, 0.1876, 0.5137, 0.1876, 0.5137, 0.1876, 0.5137, 0.1876, 0.5137, 0.1876, 0.5137, 0.1876, 0.5137, 0.1876, 0.5137, 0.1876, 0.5137, 0.1876, 0.5137, 0.1876, 0.5137, 0.1876, 0.5137, 0.1876, 0.5137, 0.1876, 0.5137, 0.1876, 0.5137, 0.1876, 0.5137, 0.1876, 0.5137, 0.1876, 0.5137, 0.1876, 0.5137, 0.1876, 0.5137, 0.1876, 0.5137, 0.1876, 0.5137, 0.1876, 0.5137, 0.1876, 0.5137, 0.1876, 0.5137, 0.1876, 0.5137, 0.1876, 0.5137, 0.1876, 0.1173, 0.4069, 0.1173, 0.4069, 0.1173, 0.4069, 0.1173, 0.4069, 0.1173, 0.4069, 0.1173, 0.4069, 0.1173, 0.4069, 0.1173, 0.4069, 0.1173, 0.4069, 0.1173, 0.4069, 0.1173, 0.4069, 0.1173, 0.4069, 0.1173, 0.4069, 0.1173, 0.4069, 0.1173, 0.4069, 0.6133, 0.5402, 0.6133, 0.5402, 0.6133, 0.5402, 0.6133, 0.5402, 0.5137, 0.1876, 0.5137, 0.1876, 0.5137, 0.1876, 0.5137, 0.1876, 0.5137, 0.1876, 0.5137, 0.1876, 0.5137, 0.1876, 0.5137, 0.1876, 0.5137, 0.1876, 0.5137, 0.1876, 0.5137, 0.1876, 0.5137, 0.1876, 0.5137, 0.1876, 0.5137, 0.1876, 0.5137, 0.1876, 0.5137, 0.1876, 0.5137, 0.1876, 0.5137, 0.1876, 0.5137, 0.1876, 0.5137, 0.1876, 0.5137, 0.1876, 0.5137, 0.1876, 0.5137, 0.1876, 0.5137, 0.1876, 0.1047, 0.4246, 0.1047, 0.4246, 0.1047, 0.4246, 0.1047, 0.4246, 0.1047, 0.4246, 0.1047, 0.4246, 0.1047, 0.4246, 0.1047, 0.4246, 0.1047, 0.4246, 0.1047, 0.4246, 0.1047, 0.4246, 0.1047, 0.4246, 0.1047, 0.4246, 0.1047, 0.4246, 0.1047, 0.4246, 0.1047, 0.4246, 0.1047, 0.4246, 0.1047, 0.4246, 0.1047, 0.4246, 0.1047, 0.4246, 0.1047, 0.4246, 0.1047, 0.4246, 0.1047, 0.4246, 0.1047, 0.4246, 0.1047, 0.4246, 0.1047, 0.4246, 0.1047, 0.4246, 0.1047, 0.4246, 0.1047, 0.4246, 0.1047, 0.4246, 0.1047, 0.4246, 0.1047, 0.4246, 0.1047, 0.4246, 0.1047, 0.4246, 0.1047, 0.4246, 0.1047, 0.4246, 0.1047, 0.4246, 0.1047, 0.4246, 0.1047, 0.4246, 0.1047, 0.4246, 0.1047, 0.4246, 0.1047, 0.4246, 0.1047, 0.4246, 0.1047, 0.4246, 0.1047, 0.4246, 0.1047, 0.4246, 0.1047, 0.4246, 0.1047, 0.4246, 0.1047, 0.4246, 0.1047, 0.4246, 0.1047, 0.4246, 0.1047, 0.4246, 0.1047, 0.4246, 0.1047, 0.4246, 0.1047, 0.4246, 0.1047, 0.4246, 0.1047, 0.4246, 0.1047, 0.4246, 0.1047, 0.4246, 0.1047, 0.4246, 0.1047, 0.4246, 0.1047, 0.4246, 0.1047, 0.4246, 0.1047, 0.4246, 0.1047, 0.4246, 0.1047, 0.4246, 0.1047, 0.4246, 0.1047, 0.4246, 0.1047, 0.4246, 0.1047, 0.4246, 0.1047, 0.4246, 0.1047, 0.4246, 0.1047, 0.4246, 0.1047, 0.4246, 0.1047, 0.4246, 0.1047, 0.4246, 0.1047, 0.4246, 0.1047, 0.4246, 0.1047, 0.4246, 0.1047, 0.4246, 0.1047, 0.4246, 0.1047, 0.4246, 0.1047, 0.4246, 0.1047, 0.4246, 0.1047, 0.4246, 0.1047, 0.4246, 0.1047, 0.4246, 0.1047, 0.4246, 0.1047, 0.4246, 0.1047, 0.4246, 0.1047, 0.4246, 0.1047, 0.4246, 0.1047, 0.4246, 0.1047, 0.4246, 0.1047, 0.4246, 0.1047, 0.4246, 0.1047, 0.4246, 0.1047, 0.4246, 0.1047, 0.4246, 0.1047, 0.4246, 0.1047, 0.4246, 0.1047, 0.4246, 0.1047, 0.4246, 0.1047, 0.4246, 0.1047, 0.4246, 0.1047, 0.4246, 0.1047, 0.4246, 0.1047, 0.4246, 0.1047, 0.4246, 0.1047, 0.4246, 0.1047, 0.4246, 0.1047, 0.4246, 0.1047, 0.4246, 0.1047, 0.4246, 0.1047, 0.4246, 0.1047, 0.4246, 0.1047, 0.4246, 0.1047, 0.4246, 0.1047, 0.4246, 0.1047, 0.4246, 0.1047, 0.4246, 0.1047, 0.4246, 0.1047, 0.4246, 0.1047, 0.4246, 0.1047, 0.4246, 0.1047, 0.4246, 0.1047, 0.4246, 0.1047, 0.4246, 0.1047, 0.4246, 0.1047, 0.4246, 0.1047, 0.4246, 0.1047, 0.4246, 0.1047, 0.4246, 0.1047, 0.4246, 0.1047, 0.4246, 0.1047, 0.4246, 0.1047, 0.4246, 0.1047, 0.4246, 0.1047, 0.4246, 0.1047, 0.4246, 0.1047, 0.4246, 0.1047, 0.4246, 0.1047, 0.4246, 0.1047, 0.4246, 0.1047, 0.4246, 0.1047, 0.4246, 0.1047, 0.4246, 0.1047, 0.4246, 0.1047, 0.4246, 0.1047, 0.4246, 0.1047, 0.4246, 0.1047, 0.4246, 0.1047, 0.4246, 0.1047, 0.4246, 0.1047, 0.4246, 0.1047, 0.4246, 0.1047, 0.4246, 0.1047, 0.4246, 0.1047, 0.4246, 0.1047, 0.4246, 0.1047, 0.4246, 0.1047, 0.4246, 0.1047, 0.4246, 0.1047, 0.4246, 0.1047, 0.4246, 0.1047, 0.4246, 0.1047, 0.4246, 0.1047, 0.4246, 0.1047, 0.4246, 0.1047, 0.4246, 0.1047, 0.4246, 0.1047, 0.4246, 0.1047, 0.4246, 0.1047, 0.4246, 0.1047, 0.4246, 0.1047, 0.4246, 0.1047, 0.4246, 0.1047, 0.4246, 0.1047, 0.4246, 0.1047, 0.4246, 0.1047, 0.4246, 0.1047, 0.4246, 0.1047, 0.4246, 0.1047, 0.4246, 0.1047, 0.4246, 0.1047, 0.4246, 0.1047, 0.4246, 0.1047, 0.4246, 0.1047, 0.4246, 0.1047, 0.4246, 0.1047, 0.4246, 0.1047, 0.4246, 0.1047, 0.4246, 0.1047, 0.4246, 0.1047, 0.4246, 0.1047, 0.4246, 0.1047, 0.4246, 0.1047, 0.4246, 0.1173, 0.4069, 0.1173, 0.4069, 0.1173, 0.4069, 0.1173, 0.4069, 0.5137, 0.1876, 0.5137, 0.1876, 0.5137, 0.1876, 0.5137, 0.1876, 0.527, 0.3259, 0.527, 0.3259, 0.527, 0.3259, 0.527, 0.3259, 0.5137, 0.1876, 0.5137, 0.1876, 0.5137, 0.1876, 0.5137, 0.1876, 0.5137, 0.1876, 0.5137, 0.1876, 0.5137, 0.1876, 0.5137, 0.1876, 0.5137, 0.1876, 0.5137, 0.1876, 0.5137, 0.1876, 0.5137, 0.1876, 0.5137, 0.1876, 0.5137, 0.1876, 0.5137, 0.1876, 0.5137, 0.1876, 0.5137, 0.1876, 0.5137, 0.1876, 0.5137, 0.1876, 0.5137, 0.1876, 0.5137, 0.1876, 0.5137, 0.1876, 0.5137, 0.1876, 0.5137, 0.1876, 0.5137, 0.1876, 0.5137, 0.1876, 0.5137, 0.1876, 0.5137, 0.1876, 0.5137, 0.1876, 0.5137, 0.1876, 0.5137, 0.1876, 0.5137, 0.1876, 0.5137, 0.1876, 0.5137, 0.1876, 0.5137, 0.1876, 0.527, 0.3259, 0.527, 0.3259, 0.527, 0.3259, 0.527, 0.3259, 0.527, 0.3259, 0.527, 0.3259, 0.527, 0.3259, 0.527, 0.3259, 0.527, 0.3259, 0.527, 0.3259, 0.527, 0.3259, 0.527, 0.3259, 0.527, 0.3259, 0.527, 0.3259, 0.527, 0.3259, 0.527, 0.3259, 0.527, 0.3259, 0.527, 0.3259, 0.527, 0.3259, 0.527, 0.3259, 0.527, 0.3259, 0.527, 0.3259, 0.527, 0.3259, 0.527, 0.3259, 0.527, 0.3259, 0.527, 0.3259, 0.527, 0.3259, 0.527, 0.3259, 0.5137, 0.1876, 0.5137, 0.1876, 0.5137, 0.1876, 0.5137, 0.1876, 0.5137, 0.1876, 0.5137, 0.1876, 0.5137, 0.1876, 0.5137, 0.1876, 0.5137, 0.1876, 0.5137, 0.1876, 0.5137, 0.1876, 0.5137, 0.1876, 0.6133, 0.5402, 0.6133, 0.5402, 0.6133, 0.5402, 0.6133, 0.5402, 0.527, 0.3259, 0.527, 0.3259, 0.527, 0.3259, 0.527, 0.3259, 0.5137, 0.1876, 0.5137, 0.1876, 0.5137, 0.1876, 0.5137, 0.1876, 0.5137, 0.1876, 0.5137, 0.1876, 0.5137, 0.1876, 0.5137, 0.1876, 0.5137, 0.1876, 0.5137, 0.1876, 0.5137, 0.1876, 0.6015, 0.4333, 0.6015, 0.4333, 0.6015, 0.4333, 0.6015, 0.4333, 0.6015, 0.4333, 0.6015, 0.4333, 0.6015, 0.4333, 0.6015, 0.4333, 0.527, 0.3259, 0.527, 0.3259, 0.527, 0.3259, 0.527, 0.3259, 0.527, 0.3259, 0.527, 0.3259, 0.527, 0.3259, 0.527, 0.3259, 0.527, 0.3259, 0.527, 0.3259, 0.527, 0.3259, 0.527, 0.3259, 0.527, 0.3259, 0.527, 0.3259, 0.527, 0.3259, 0.527, 0.3259, 0.527, 0.3259, 0.527, 0.3259, 0.527, 0.3259, 0.527, 0.3259, 0.527, 0.3259, 0.527, 0.3259, 0.527, 0.3259, 0.527, 0.3259, 0.527, 0.3259, 0.527, 0.3259, 0.527, 0.3259, 0.527, 0.3259, 0.527, 0.3259, 0.527, 0.3259, 0.527, 0.3259, 0.527, 0.3259, 0.527, 0.3259, 0.527, 0.3259, 0.527, 0.3259, 0.527, 0.3259, 0.527, 0.3259, 0.527, 0.3259, 0.527, 0.3259, 0.527, 0.3259, 0.527, 0.3259, 0.527, 0.3259, 0.527, 0.3259, 0.527, 0.3259, 0.527, 0.3259, 0.527, 0.3259, 0.527, 0.3259, 0.527, 0.3259, 0.527, 0.3259, 0.527, 0.3259, 0.527, 0.3259, 0.527, 0.3259, 0.527, 0.3259, 0.527, 0.3259, 0.527, 0.3259, 0.527, 0.3259, 0.527, 0.3259, 0.527, 0.3259, 0.527, 0.3259, 0.527, 0.3259, 0.527, 0.3259, 0.527, 0.3259, 0.527, 0.3259, 0.527, 0.3259, 0.527, 0.3259, 0.527, 0.3259, 0.527, 0.3259, 0.527, 0.3259, 0.527, 0.3259, 0.527, 0.3259, 0.527, 0.3259, 0.527, 0.3259, 0.527, 0.3259, 0.527, 0.3259, 0.527, 0.3259, 0.527, 0.3259, 0.527, 0.3259, 0.527, 0.3259, 0.527, 0.3259, 0.527, 0.3259, 0.527, 0.3259, 0.527, 0.3259, 0.527, 0.3259, 0.527, 0.3259, 0.527, 0.3259, 0.527, 0.3259, 0.527, 0.3259, 0.527, 0.3259, 0.527, 0.3259, 0.527, 0.3259, 0.527, 0.3259, 0.527, 0.3259, 0.527, 0.3259, 0.527, 0.3259, 0.527, 0.3259, 0.527, 0.3259, 0.527, 0.3259, 0.527, 0.3259, 0.527, 0.3259, 0.527, 0.3259, 0.527, 0.3259, 0.527, 0.3259, 0.527, 0.3259, 0.527, 0.3259, 0.527, 0.3259, 0.527, 0.3259, 0.527, 0.3259, 0.527, 0.3259, 0.527, 0.3259, 0.527, 0.3259, 0.527, 0.3259, 0.527, 0.3259, 0.5137, 0.1876, 0.5137, 0.1876, 0.5137, 0.1876, 0.5137, 0.1876, 0.5137, 0.1876, 0.5137, 0.1876, 0.527, 0.3259, 0.527, 0.3259, 0.527, 0.3259, 0.527, 0.3259, 0.527, 0.3259, 0.527, 0.3259, 0.527, 0.3259, 0.527, 0.3259, 0.527, 0.3259, 0.527, 0.3259, 0.527, 0.3259, 0.527, 0.3259, 0.527, 0.3259, 0.527, 0.3259, 0.527, 0.3259, 0.527, 0.3259, 0.527, 0.3259, 0.527, 0.3259, 0.527, 0.3259, 0.527, 0.3259, 0.527, 0.3259, 0.527, 0.3259, 0.527, 0.3259, 0.527, 0.3259, 0.8, 0.6814, 0.8, 0.6814, 0.8, 0.6814, 0.8, 0.6814, 0.8, 0.6814, 0.8, 0.6814, 0.8, 0.6814, 0.8, 0.6814, 0.6015, 0.4333, 0.6015, 0.4333, 0.6015, 0.4333, 0.6015, 0.4333, 0.6015, 0.4333, 0.6015, 0.4333, 0.6015, 0.4333, 0.6015, 0.4333, 0.6015, 0.4333, 0.6015, 0.4333, 0.6015, 0.4333, 0.6015, 0.4333, 0.6015, 0.4333, 0.6015, 0.4333, 0.6015, 0.4333, 0.6015, 0.4333, 0.8, 0.6814, 0.8, 0.6814, 0.8, 0.6814, 0.8, 0.6814, 0.8, 0.6814, 0.8, 0.6814, 0.8, 0.6814, 0.8, 0.6814, 0.8, 0.6814, 0.8, 0.6814, 0.8, 0.6814, 0.8, 0.6814, 0.8, 0.6814, 0.8, 0.6814, 0.8, 0.6814, 0.8, 0.6814, 0.8, 0.6814, 0.8, 0.6814, 0.8, 0.6814, 0.8, 0.6814, 0.8, 0.6814, 0.8, 0.6814, 0.8, 0.6814, 0.8, 0.6814, 0.8, 0.6814, 0.8, 0.6814, 0.8, 0.6814, 0.8, 0.6814, 0.8, 0.6814, 0.8, 0.6814, 0.8, 0.6814, 0.8, 0.6814, 0.8, 0.6814, 0.8, 0.6814, 0.8, 0.6814, 0.8, 0.6814, 0.8, 0.6814, 0.8, 0.6814, 0.8, 0.6814, 0.8, 0.6814, 0.8, 0.6814, 0.8, 0.6814, 0.8, 0.6814, 0.8, 0.6814, 0.8, 0.6814, 0.8, 0.6814, 0.8, 0.6814, 0.8, 0.6814, 0.8, 0.6814, 0.8, 0.6814, 0.8, 0.6814, 0.8, 0.6814, 0.8, 0.6814, 0.8, 0.6814, 0.8, 0.6814, 0.8, 0.6814, 0.8, 0.6814, 0.8, 0.6814, 0.8, 0.6814, 0.8, 0.6814, 0.8, 0.6814, 0.8, 0.6814, 0.8, 0.6814, 0.8, 0.6814, 0.8, 0.6814, 0.8, 0.6814, 0.8, 0.6814, 0.8, 0.6814, 0.8, 0.6814, 0.8, 0.6814, 0.8, 0.6814, 0.8, 0.6814, 0.8, 0.6814, 0.8, 0.6814, 0.8, 0.6814, 0.8, 0.6814, 0.8, 0.6814, 0.8, 0.6814, 0.8, 0.6814, 0.8, 0.6814, 0.8, 0.6814, 0.8, 0.6814, 0.8, 0.6814, 0.8, 0.6814, 0.8, 0.6814, 0.8, 0.6814, 0.8, 0.6814, 0.8, 0.6814, 0.8, 0.6814, 0.8, 0.6814, 0.8, 0.6814, 0.8, 0.6814, 0.8, 0.6814, 0.8, 0.6814, 0.8, 0.6814, 0.8, 0.6814, 0.7918, 0.2729, 0.7918, 0.2729, 0.7918, 0.2729, 0.7918, 0.2729, 0.1173, 0.4069, 0.1173, 0.4069, 0.1173, 0.4069, 0.1173, 0.4069, 0.1173, 0.4069, 0.1173, 0.4069, 0.1173, 0.4069, 0.1173, 0.4069, 0.1173, 0.4069, 0.1173, 0.4069, 0.1173, 0.4069, 0.1173, 0.4069, 0.1173, 0.4069, 0.1173, 0.4069, 0.1173, 0.4069, 0.1173, 0.4069, 0.1407, 0.7194, 0.1407, 0.7194, 0.1407, 0.7194, 0.1407, 0.7194, 0.7918, 0.2729, 0.7918, 0.2729, 0.7918, 0.2729, 0.7918, 0.2729, 0.7918, 0.2729, 0.7918, 0.2729, 0.7918, 0.2729, 0.7918, 0.2729, 0.7918, 0.2729, 0.7918, 0.2729, 0.7918, 0.2729, 0.7918, 0.2729, 0.7918, 0.2729, 0.7918, 0.2729, 0.7918, 0.2729, 0.7918, 0.2729, 0.1407, 0.7194, 0.1407, 0.7194, 0.1407, 0.7194, 0.1407, 0.7194, 0.1419, 0.2755, 0.1419, 0.2755, 0.1419, 0.2755, 0.1419, 0.2755, 0.1407, 0.7194, 0.1407, 0.7194, 0.1407, 0.7194, 0.1407, 0.7194, 0.1407, 0.7194, 0.1407, 0.7194, 0.1407, 0.7194, 0.1407, 0.7194, 0.1407, 0.7194, 0.1407, 0.7194, 0.1407, 0.7194, 0.1407, 0.7194, 0.1407, 0.7194, 0.1407, 0.7194, 0.1407, 0.7194, 0.1407, 0.7194, 0.1419, 0.2755, 0.1419, 0.2755, 0.1419, 0.2755, 0.1419, 0.2755, 0.1407, 0.7194, 0.1407, 0.7194, 0.1407, 0.7194, 0.1407, 0.7194, 0.1407, 0.7194, 0.1407, 0.7194, 0.1407, 0.7194, 0.1407, 0.7194, 0.1407, 0.7194, 0.1407, 0.7194, 0.1407, 0.7194, 0.1407, 0.7194, 0.1407, 0.7194, 0.1407, 0.7194, 0.1407, 0.7194, 0.1407, 0.7194, 0.8054, 0.4244, 0.8054, 0.4244, 0.8054, 0.4244, 0.8054, 0.4244, 0.1407, 0.7194, 0.1407, 0.7194, 0.1407, 0.7194, 0.1407, 0.7194, 0.1407, 0.7194, 0.1407, 0.7194, 0.1407, 0.7194, 0.1407, 0.7194, 0.1407, 0.7194, 0.1407, 0.7194, 0.1407, 0.7194, 0.1407, 0.7194, 0.1407, 0.7194, 0.1407, 0.7194, 0.1407, 0.7194, 0.1407, 0.7194, 0.1419, 0.2755, 0.1419, 0.2755, 0.1419, 0.2755, 0.1419, 0.2755, 0.1407, 0.7194, 0.1407, 0.7194, 0.1407, 0.7194, 0.1407, 0.7194, 0.1407, 0.7194, 0.1407, 0.7194, 0.1407, 0.7194, 0.1407, 0.7194, 0.1407, 0.7194, 0.1407, 0.7194, 0.1407, 0.7194, 0.1407, 0.7194, 0.1419, 0.2755, 0.1419, 0.2755, 0.1419, 0.2755, 0.1419, 0.2755, 0.1419, 0.2755, 0.1419, 0.2755, 0.1419, 0.2755, 0.1419, 0.2755, 0.1419, 0.2755, 0.1419, 0.2755, 0.1419, 0.2755, 0.1419, 0.2755, 0.1407, 0.7194, 0.1407, 0.7194, 0.1407, 0.7194, 0.1407, 0.7194, 0.8054, 0.4244, 0.8054, 0.4244, 0.8054, 0.4244, 0.8054, 0.4244, 0.8054, 0.4244, 0.8054, 0.4244, 0.8054, 0.4244, 0.8054, 0.4244, 0.8054, 0.4244, 0.8054, 0.4244, 0.8054, 0.4244, 0.8054, 0.4244, 0.8054, 0.4244, 0.8054, 0.4244, 0.8054, 0.4244, 0.8054, 0.4244, 0.1407, 0.7194, 0.1407, 0.7194, 0.1407, 0.7194, 0.1407, 0.7194, 0.1407, 0.7194, 0.1407, 0.7194, 0.1407, 0.7194, 0.1407, 0.7194, 0.1173, 0.4069, 0.1173, 0.4069, 0.1173, 0.4069, 0.1173, 0.4069, 0.5137, 0.1876, 0.5137, 0.1876, 0.5137, 0.1876, 0.5137, 0.1876, 0.5137, 0.1876, 0.5137, 0.1876, 0.5137, 0.1876, 0.5137, 0.1876, 0.5137, 0.1876, 0.5137, 0.1876, 0.5137, 0.1876, 0.5137, 0.1876, 0.2569, 0.0802, 0.2569, 0.0802, 0.2569, 0.0802, 0.5137, 0.1876, 0.5137, 0.1876, 0.5137, 0.1876, 0.5137, 0.1876, 0.5137, 0.1876, 0.5137, 0.1876, 0.5137, 0.1876, 0.5137, 0.1876, 0.2569, 0.0802, 0.2569, 0.0802, 0.2569, 0.0802, 0.2569, 0.0802, 0.2569, 0.0802, 0.2569, 0.0802, 0.2569, 0.0802, 0.6133, 0.5402, 0.6133, 0.5402, 0.6133, 0.5402, 0.6133, 0.5402, 0.2569, 0.0802, 0.2569, 0.0802, 0.2569, 0.0802, 0.2569, 0.0802, 0.5137, 0.1876, 0.5137, 0.1876, 0.5137, 0.1876, 0.5137, 0.1876, 0.5137, 0.1876, 0.5137, 0.1876, 0.5137, 0.1876, 0.5137, 0.1876, 0.5137, 0.1876, 0.5137, 0.1876, 0.5137, 0.1876, 0.5137, 0.1876, 0.5137, 0.1876, 0.5137, 0.1876, 0.5137, 0.1876, 0.5137, 0.1876, 0.5137, 0.1876, 0.5137, 0.1876, 0.5137, 0.1876, 0.5137, 0.1876, 0.5137, 0.1876, 0.5137, 0.1876, 0.5137, 0.1876, 0.5137, 0.1876, 0.5137, 0.1876, 0.5137, 0.1876, 0.5137, 0.1876, 0.5137, 0.1876, 0.5137, 0.1876, 0.5137, 0.1876, 0.5137, 0.1876, 0.5137, 0.1876, 0.527, 0.3259, 0.527, 0.3259, 0.527, 0.3259, 0.527, 0.3259, 0.5137, 0.1876, 0.5137, 0.1876, 0.5137, 0.1876, 0.5137, 0.1876, 0.5137, 0.1876, 0.5137, 0.1876, 0.5137, 0.1876, 0.5137, 0.1876, 0.6133, 0.5402, 0.6133, 0.5402, 0.6133, 0.5402, 0.6133, 0.5402, 0.2569, 0.0802, 0.2569, 0.0802, 0.2569, 0.0802, 0.2569, 0.0802, 0.5137, 0.1876, 0.5137, 0.1876, 0.5137, 0.1876, 0.5137, 0.1876, 0.5137, 0.1876, 0.5137, 0.1876, 0.5137, 0.1876, 0.5137, 0.1876, 0.5137, 0.1876, 0.5137, 0.1876, 0.5137, 0.1876, 0.5137, 0.1876, 0.5137, 0.1876, 0.5137, 0.1876, 0.5137, 0.1876, 0.5137, 0.1876, 0.5137, 0.1876, 0.5137, 0.1876, 0.5137, 0.1876, 0.5137, 0.1876, 0.5137, 0.1876, 0.5137, 0.1876, 0.5137, 0.1876, 0.5137, 0.1876, 0.5137, 0.1876, 0.5137, 0.1876, 0.5137, 0.1876, 0.5137, 0.1876, 0.5137, 0.1876, 0.5137, 0.1876, 0.5137, 0.1876, 0.5137, 0.1876, 0.5137, 0.1876, 0.5137, 0.1876, 0.5137, 0.1876, 0.5137, 0.1876, 0.5137, 0.1876, 0.5137, 0.1876, 0.5137, 0.1876, 0.5137, 0.1876, 0.5137, 0.1876, 0.5137, 0.1876, 0.5137, 0.1876, 0.5137, 0.1876, 0.5137, 0.1876, 0.5137, 0.1876, 0.5137, 0.1876, 0.5137, 0.1876, 0.5137, 0.1876, 0.5137, 0.1876, 0.5137, 0.1876, 0.5137, 0.1876, 0.5137, 0.1876, 0.5137, 0.1876, 0.5137, 0.1876, 0.5137, 0.1876, 0.5137, 0.1876, 0.5137, 0.1876, 0.5137, 0.1876, 0.5137, 0.1876, 0.5137, 0.1876, 0.5137, 0.1876, 0.5137, 0.1876, 0.5137, 0.1876, 0.5137, 0.1876, 0.5137, 0.1876, 0.5137, 0.1876, 0.5137, 0.1876, 0.5137, 0.1876, 0.5137, 0.1876, 0.5137, 0.1876, 0.5137, 0.1876, 0.5137, 0.1876, 0.5137, 0.1876, 0.5137, 0.1876, 0.5137, 0.1876, 0.5137, 0.1876, 0.5137, 0.1876, 0.5137, 0.1876, 0.5137, 0.1876, 0.5137, 0.1876, 0.5137, 0.1876, 0.5137, 0.1876, 0.5137, 0.1876, 0.5137, 0.1876, 0.5137, 0.1876, 0.5137, 0.1876, 0.5137, 0.1876, 0.5137, 0.1876, 0.5137, 0.1876, 0.5137, 0.1876, 0.5137, 0.1876, 0.5137, 0.1876, 0.5137, 0.1876, 0.5137, 0.1876, 0.5137, 0.1876, 0.5137, 0.1876, 0.5137, 0.1876, 0.5137, 0.1876, 0.5137, 0.1876, 0.5137, 0.1876, 0.5137, 0.1876, 0.5137, 0.1876, 0.5137, 0.1876, 0.1047, 0.4246, 0.1047, 0.4246, 0.1047, 0.4246, 0.1047, 0.4246, 0.1047, 0.4246, 0.1047, 0.4246, 0.1047, 0.4246, 0.1047, 0.4246, 0.5137, 0.1876, 0.5137, 0.1876, 0.5137, 0.1876, 0.5137, 0.1876, 0.5137, 0.1876, 0.5137, 0.1876, 0.5137, 0.1876, 0.5137, 0.1876, 0.5137, 0.1876, 0.5137, 0.1876, 0.5137, 0.1876, 0.5137, 0.1876, 0.5137, 0.1876, 0.5137, 0.1876, 0.5137, 0.1876, 0.5137, 0.1876, 0.5137, 0.1876, 0.5137, 0.1876, 0.5137, 0.1876, 0.5137, 0.1876, 0.5137, 0.1876, 0.5137, 0.1876, 0.5137, 0.1876, 0.5137, 0.1876, 0.5137, 0.1876, 0.5137, 0.1876, 0.5137, 0.1876, 0.5137, 0.1876, 0.5137, 0.1876, 0.5137, 0.1876, 0.5137, 0.1876, 0.5137, 0.1876, 0.5137, 0.1876, 0.5137, 0.1876, 0.5137, 0.1876, 0.5137, 0.1876, 0.5137, 0.1876, 0.5137, 0.1876, 0.5137, 0.1876, 0.5137, 0.1876, 0.5137, 0.1876, 0.5137, 0.1876, 0.5137, 0.1876, 0.5137, 0.1876, 0.1173, 0.4069, 0.1173, 0.4069, 0.1173, 0.4069, 0.1173, 0.4069, 0.1173, 0.4069, 0.1173, 0.4069, 0.1173, 0.4069, 0.1173, 0.4069, 0.1173, 0.4069, 0.1173, 0.4069, 0.1173, 0.4069, 0.1173, 0.4069, 0.1173, 0.4069, 0.1173, 0.4069, 0.1173, 0.4069, 0.6133, 0.5402, 0.6133, 0.5402, 0.6133, 0.5402, 0.6133, 0.5402, 0.5137, 0.1876, 0.5137, 0.1876, 0.5137, 0.1876, 0.5137, 0.1876, 0.5137, 0.1876, 0.5137, 0.1876, 0.5137, 0.1876, 0.5137, 0.1876, 0.5137, 0.1876, 0.5137, 0.1876, 0.5137, 0.1876, 0.5137, 0.1876, 0.5137, 0.1876, 0.5137, 0.1876, 0.5137, 0.1876, 0.5137, 0.1876, 0.5137, 0.1876, 0.5137, 0.1876, 0.5137, 0.1876, 0.5137, 0.1876, 0.5137, 0.1876, 0.5137, 0.1876, 0.5137, 0.1876, 0.5137, 0.1876, 0.1047, 0.4246, 0.1047, 0.4246, 0.1047, 0.4246, 0.1047, 0.4246, 0.1047, 0.4246, 0.1047, 0.4246, 0.1047, 0.4246, 0.1047, 0.4246, 0.1047, 0.4246, 0.1047, 0.4246, 0.1047, 0.4246, 0.1047, 0.4246, 0.1047, 0.4246, 0.1047, 0.4246, 0.1047, 0.4246, 0.1047, 0.4246, 0.1047, 0.4246, 0.1047, 0.4246, 0.1047, 0.4246, 0.1047, 0.4246, 0.1047, 0.4246, 0.1047, 0.4246, 0.1047, 0.4246, 0.1047, 0.4246, 0.1047, 0.4246, 0.1047, 0.4246, 0.1047, 0.4246, 0.1047, 0.4246, 0.1047, 0.4246, 0.1047, 0.4246, 0.1047, 0.4246, 0.1047, 0.4246, 0.1047, 0.4246, 0.1047, 0.4246, 0.1047, 0.4246, 0.1047, 0.4246, 0.1047, 0.4246, 0.1047, 0.4246, 0.1047, 0.4246, 0.1047, 0.4246, 0.1047, 0.4246, 0.1047, 0.4246, 0.1047, 0.4246, 0.1047, 0.4246, 0.1047, 0.4246, 0.1047, 0.4246, 0.1047, 0.4246, 0.1047, 0.4246, 0.1047, 0.4246, 0.1047, 0.4246, 0.1047, 0.4246, 0.1047, 0.4246, 0.1047, 0.4246, 0.1047, 0.4246, 0.1047, 0.4246, 0.1047, 0.4246, 0.1047, 0.4246, 0.1047, 0.4246, 0.1047, 0.4246, 0.1047, 0.4246, 0.1047, 0.4246, 0.1047, 0.4246, 0.1047, 0.4246, 0.1047, 0.4246, 0.1047, 0.4246, 0.1047, 0.4246, 0.1047, 0.4246, 0.1047, 0.4246, 0.1047, 0.4246, 0.1047, 0.4246, 0.1047, 0.4246, 0.1047, 0.4246, 0.1047, 0.4246, 0.1047, 0.4246, 0.1047, 0.4246, 0.1047, 0.4246, 0.1047, 0.4246, 0.1047, 0.4246, 0.1047, 0.4246, 0.1047, 0.4246, 0.1047, 0.4246, 0.1047, 0.4246, 0.1047, 0.4246, 0.1047, 0.4246, 0.1047, 0.4246, 0.1047, 0.4246, 0.1047, 0.4246, 0.1047, 0.4246, 0.1047, 0.4246, 0.1047, 0.4246, 0.1047, 0.4246, 0.1047, 0.4246, 0.1047, 0.4246, 0.1047, 0.4246, 0.1047, 0.4246, 0.1047, 0.4246, 0.1047, 0.4246, 0.1047, 0.4246, 0.1047, 0.4246, 0.1047, 0.4246, 0.1047, 0.4246, 0.1047, 0.4246, 0.1047, 0.4246, 0.1047, 0.4246, 0.1047, 0.4246, 0.1047, 0.4246, 0.1047, 0.4246, 0.1047, 0.4246, 0.1047, 0.4246, 0.1047, 0.4246, 0.1047, 0.4246, 0.1047, 0.4246, 0.1047, 0.4246, 0.1047, 0.4246, 0.1047, 0.4246, 0.1047, 0.4246, 0.1047, 0.4246, 0.1047, 0.4246, 0.1047, 0.4246, 0.1047, 0.4246, 0.1047, 0.4246, 0.1047, 0.4246, 0.1047, 0.4246, 0.1047, 0.4246, 0.1047, 0.4246, 0.1047, 0.4246, 0.1047, 0.4246, 0.1047, 0.4246, 0.1047, 0.4246, 0.1047, 0.4246, 0.1047, 0.4246, 0.1047, 0.4246, 0.1047, 0.4246, 0.1047, 0.4246, 0.1047, 0.4246, 0.1047, 0.4246, 0.1047, 0.4246, 0.1047, 0.4246, 0.1047, 0.4246, 0.1047, 0.4246, 0.1047, 0.4246, 0.1047, 0.4246, 0.1047, 0.4246, 0.1047, 0.4246, 0.1047, 0.4246, 0.1047, 0.4246, 0.1047, 0.4246, 0.1047, 0.4246, 0.1047, 0.4246, 0.1047, 0.4246, 0.1047, 0.4246, 0.1047, 0.4246, 0.1047, 0.4246, 0.1047, 0.4246, 0.1047, 0.4246, 0.1047, 0.4246, 0.1047, 0.4246, 0.1047, 0.4246, 0.1047, 0.4246, 0.1047, 0.4246, 0.1047, 0.4246, 0.1047, 0.4246, 0.1047, 0.4246, 0.1047, 0.4246, 0.1047, 0.4246, 0.1047, 0.4246, 0.1047, 0.4246, 0.1047, 0.4246, 0.1047, 0.4246, 0.1047, 0.4246, 0.1047, 0.4246, 0.1047, 0.4246, 0.1047, 0.4246, 0.1047, 0.4246, 0.1047, 0.4246, 0.1047, 0.4246, 0.1047, 0.4246, 0.1047, 0.4246, 0.1047, 0.4246, 0.1047, 0.4246, 0.1047, 0.4246, 0.1047, 0.4246, 0.1047, 0.4246, 0.1047, 0.4246, 0.1047, 0.4246, 0.1047, 0.4246, 0.1047, 0.4246, 0.1047, 0.4246, 0.1047, 0.4246, 0.1047, 0.4246, 0.1047, 0.4246, 0.1047, 0.4246, 0.1047, 0.4246, 0.1047, 0.4246, 0.1047, 0.4246, 0.1047, 0.4246, 0.1047, 0.4246, 0.1047, 0.4246, 0.1173, 0.4069, 0.1173, 0.4069, 0.1173, 0.4069, 0.1173, 0.4069, 0.5137, 0.1876, 0.5137, 0.1876, 0.5137, 0.1876, 0.5137, 0.1876, 0.527, 0.3259, 0.527, 0.3259, 0.527, 0.3259, 0.527, 0.3259, 0.5137, 0.1876, 0.5137, 0.1876, 0.5137, 0.1876, 0.5137, 0.1876, 0.5137, 0.1876, 0.5137, 0.1876, 0.5137, 0.1876, 0.5137, 0.1876, 0.5137, 0.1876, 0.5137, 0.1876, 0.5137, 0.1876, 0.5137, 0.1876, 0.5137, 0.1876, 0.5137, 0.1876, 0.5137, 0.1876, 0.5137, 0.1876, 0.5137, 0.1876, 0.5137, 0.1876, 0.5137, 0.1876, 0.5137, 0.1876, 0.5137, 0.1876, 0.5137, 0.1876, 0.5137, 0.1876, 0.5137, 0.1876, 0.5137, 0.1876, 0.5137, 0.1876, 0.5137, 0.1876, 0.5137, 0.1876, 0.5137, 0.1876, 0.5137, 0.1876, 0.5137, 0.1876, 0.5137, 0.1876, 0.5137, 0.1876, 0.5137, 0.1876, 0.5137, 0.1876, 0.527, 0.3259, 0.527, 0.3259, 0.527, 0.3259, 0.527, 0.3259, 0.527, 0.3259, 0.527, 0.3259, 0.527, 0.3259, 0.527, 0.3259, 0.527, 0.3259, 0.527, 0.3259, 0.527, 0.3259, 0.527, 0.3259, 0.527, 0.3259, 0.527, 0.3259, 0.527, 0.3259, 0.527, 0.3259, 0.527, 0.3259, 0.527, 0.3259, 0.527, 0.3259, 0.527, 0.3259, 0.527, 0.3259, 0.527, 0.3259, 0.527, 0.3259, 0.527, 0.3259, 0.527, 0.3259, 0.527, 0.3259, 0.527, 0.3259, 0.527, 0.3259, 0.5137, 0.1876, 0.5137, 0.1876, 0.5137, 0.1876, 0.5137, 0.1876, 0.5137, 0.1876, 0.5137, 0.1876, 0.5137, 0.1876, 0.5137, 0.1876, 0.5137, 0.1876, 0.5137, 0.1876, 0.5137, 0.1876, 0.5137, 0.1876, 0.6133, 0.5402, 0.6133, 0.5402, 0.6133, 0.5402, 0.6133, 0.5402, 0.527, 0.3259, 0.527, 0.3259, 0.527, 0.3259, 0.527, 0.3259, 0.5137, 0.1876, 0.5137, 0.1876, 0.5137, 0.1876, 0.5137, 0.1876, 0.5137, 0.1876, 0.5137, 0.1876, 0.5137, 0.1876, 0.5137, 0.1876, 0.5137, 0.1876, 0.5137, 0.1876, 0.5137, 0.1876, 0.6015, 0.4333, 0.6015, 0.4333, 0.6015, 0.4333, 0.6015, 0.4333, 0.6015, 0.4333, 0.6015, 0.4333, 0.6015, 0.4333, 0.6015, 0.4333, 0.527, 0.3259, 0.527, 0.3259, 0.527, 0.3259, 0.527, 0.3259, 0.527, 0.3259, 0.527, 0.3259, 0.527, 0.3259, 0.527, 0.3259, 0.527, 0.3259, 0.527, 0.3259, 0.527, 0.3259, 0.527, 0.3259, 0.527, 0.3259, 0.527, 0.3259, 0.527, 0.3259, 0.527, 0.3259, 0.527, 0.3259, 0.527, 0.3259, 0.527, 0.3259, 0.527, 0.3259, 0.527, 0.3259, 0.527, 0.3259, 0.527, 0.3259, 0.527, 0.3259, 0.527, 0.3259, 0.527, 0.3259, 0.527, 0.3259, 0.527, 0.3259, 0.527, 0.3259, 0.527, 0.3259, 0.527, 0.3259, 0.527, 0.3259, 0.527, 0.3259, 0.527, 0.3259, 0.527, 0.3259, 0.527, 0.3259, 0.527, 0.3259, 0.527, 0.3259, 0.527, 0.3259, 0.527, 0.3259, 0.527, 0.3259, 0.527, 0.3259, 0.527, 0.3259, 0.527, 0.3259, 0.527, 0.3259, 0.527, 0.3259, 0.527, 0.3259, 0.527, 0.3259, 0.527, 0.3259, 0.527, 0.3259, 0.527, 0.3259, 0.527, 0.3259, 0.527, 0.3259, 0.527, 0.3259, 0.527, 0.3259, 0.527, 0.3259, 0.527, 0.3259, 0.527, 0.3259, 0.527, 0.3259, 0.527, 0.3259, 0.527, 0.3259, 0.527, 0.3259, 0.527, 0.3259, 0.527, 0.3259, 0.527, 0.3259, 0.527, 0.3259, 0.527, 0.3259, 0.527, 0.3259, 0.527, 0.3259, 0.527, 0.3259, 0.527, 0.3259, 0.527, 0.3259, 0.527, 0.3259, 0.527, 0.3259, 0.527, 0.3259, 0.527, 0.3259, 0.527, 0.3259, 0.527, 0.3259, 0.527, 0.3259, 0.527, 0.3259, 0.527, 0.3259, 0.527, 0.3259, 0.527, 0.3259, 0.527, 0.3259, 0.527, 0.3259, 0.527, 0.3259, 0.527, 0.3259, 0.527, 0.3259, 0.527, 0.3259, 0.527, 0.3259, 0.527, 0.3259, 0.527, 0.3259, 0.527, 0.3259, 0.527, 0.3259, 0.527, 0.3259, 0.527, 0.3259, 0.527, 0.3259, 0.527, 0.3259, 0.527, 0.3259, 0.527, 0.3259, 0.527, 0.3259, 0.527, 0.3259, 0.527, 0.3259, 0.527, 0.3259, 0.527, 0.3259, 0.527, 0.3259, 0.527, 0.3259, 0.527, 0.3259, 0.527, 0.3259, 0.527, 0.3259, 0.527, 0.3259, 0.527, 0.3259, 0.5137, 0.1876, 0.5137, 0.1876, 0.5137, 0.1876, 0.5137, 0.1876, 0.5137, 0.1876, 0.5137, 0.1876, 0.527, 0.3259, 0.527, 0.3259, 0.527, 0.3259, 0.527, 0.3259, 0.527, 0.3259, 0.527, 0.3259, 0.527, 0.3259, 0.527, 0.3259, 0.527, 0.3259, 0.527, 0.3259, 0.527, 0.3259, 0.527, 0.3259, 0.527, 0.3259, 0.527, 0.3259, 0.527, 0.3259, 0.527, 0.3259, 0.527, 0.3259, 0.527, 0.3259, 0.527, 0.3259, 0.527, 0.3259, 0.527, 0.3259, 0.527, 0.3259, 0.527, 0.3259, 0.527, 0.3259, 0.8, 0.6814, 0.8, 0.6814, 0.8, 0.6814, 0.8, 0.6814, 0.8, 0.6814, 0.8, 0.6814, 0.8, 0.6814, 0.8, 0.6814, 0.6015, 0.4333, 0.6015, 0.4333, 0.6015, 0.4333, 0.6015, 0.4333, 0.6015, 0.4333, 0.6015, 0.4333, 0.6015, 0.4333, 0.6015, 0.4333, 0.6015, 0.4333, 0.6015, 0.4333, 0.6015, 0.4333, 0.6015, 0.4333, 0.6015, 0.4333, 0.6015, 0.4333, 0.6015, 0.4333, 0.6015, 0.4333, 0.8, 0.6814, 0.8, 0.6814, 0.8, 0.6814, 0.8, 0.6814, 0.8, 0.6814, 0.8, 0.6814, 0.8, 0.6814, 0.8, 0.6814, 0.8, 0.6814, 0.8, 0.6814, 0.8, 0.6814, 0.8, 0.6814, 0.8, 0.6814, 0.8, 0.6814, 0.8, 0.6814, 0.8, 0.6814, 0.8, 0.6814, 0.8, 0.6814, 0.8, 0.6814, 0.8, 0.6814, 0.8, 0.6814, 0.8, 0.6814, 0.8, 0.6814, 0.8, 0.6814, 0.8, 0.6814, 0.8, 0.6814, 0.8, 0.6814, 0.8, 0.6814, 0.8, 0.6814, 0.8, 0.6814, 0.8, 0.6814, 0.8, 0.6814, 0.8, 0.6814, 0.8, 0.6814, 0.8, 0.6814, 0.8, 0.6814, 0.8, 0.6814, 0.8, 0.6814, 0.8, 0.6814, 0.8, 0.6814, 0.8, 0.6814, 0.8, 0.6814, 0.8, 0.6814, 0.8, 0.6814, 0.8, 0.6814, 0.8, 0.6814, 0.8, 0.6814, 0.8, 0.6814, 0.8, 0.6814, 0.8, 0.6814, 0.8, 0.6814, 0.8, 0.6814, 0.8, 0.6814, 0.8, 0.6814, 0.8, 0.6814, 0.8, 0.6814, 0.8, 0.6814, 0.8, 0.6814, 0.8, 0.6814, 0.8, 0.6814, 0.8, 0.6814, 0.8, 0.6814, 0.8, 0.6814, 0.8, 0.6814, 0.8, 0.6814, 0.8, 0.6814, 0.8, 0.6814, 0.8, 0.6814, 0.8, 0.6814, 0.8, 0.6814, 0.8, 0.6814, 0.8, 0.6814, 0.8, 0.6814, 0.8, 0.6814, 0.8, 0.6814, 0.8, 0.6814, 0.8, 0.6814, 0.8, 0.6814, 0.8, 0.6814, 0.8, 0.6814, 0.8, 0.6814, 0.8, 0.6814, 0.8, 0.6814, 0.8, 0.6814, 0.8, 0.6814, 0.8, 0.6814, 0.8, 0.6814, 0.8, 0.6814, 0.8, 0.6814, 0.8, 0.6814, 0.8, 0.6814, 0.8, 0.6814, 0.8, 0.6814, 0.8, 0.6814, 0.8, 0.6814, 0.8, 0.6814, 0.7918, 0.2729, 0.7918, 0.2729, 0.7918, 0.2729, 0.7918, 0.2729, 0.1173, 0.4069, 0.1173, 0.4069, 0.1173, 0.4069, 0.1173, 0.4069, 0.1173, 0.4069, 0.1173, 0.4069, 0.1173, 0.4069, 0.1173, 0.4069, 0.1173, 0.4069, 0.1173, 0.4069, 0.1173, 0.4069, 0.1173, 0.4069, 0.1173, 0.4069, 0.1173, 0.4069, 0.1173, 0.4069, 0.1173, 0.4069, 0.1407, 0.7194, 0.1407, 0.7194, 0.1407, 0.7194, 0.1407, 0.7194, 0.7918, 0.2729, 0.7918, 0.2729, 0.7918, 0.2729, 0.7918, 0.2729, 0.7918, 0.2729, 0.7918, 0.2729, 0.7918, 0.2729, 0.7918, 0.2729, 0.7918, 0.2729, 0.7918, 0.2729, 0.7918, 0.2729, 0.7918, 0.2729, 0.7918, 0.2729, 0.7918, 0.2729, 0.7918, 0.2729, 0.7918, 0.2729, 0.1407, 0.7194, 0.1407, 0.7194, 0.1407, 0.7194, 0.1407, 0.7194, 0.1419, 0.2755, 0.1419, 0.2755, 0.1419, 0.2755, 0.1419, 0.2755, 0.1407, 0.7194, 0.1407, 0.7194, 0.1407, 0.7194, 0.1407, 0.7194, 0.1407, 0.7194, 0.1407, 0.7194, 0.1407, 0.7194, 0.1407, 0.7194, 0.1407, 0.7194, 0.1407, 0.7194, 0.1407, 0.7194, 0.1407, 0.7194, 0.1407, 0.7194, 0.1407, 0.7194, 0.1407, 0.7194, 0.1407, 0.7194, 0.1419, 0.2755, 0.1419, 0.2755, 0.1419, 0.2755, 0.1419, 0.2755, 0.1407, 0.7194, 0.1407, 0.7194, 0.1407, 0.7194, 0.1407, 0.7194, 0.1407, 0.7194, 0.1407, 0.7194, 0.1407, 0.7194, 0.1407, 0.7194, 0.1407, 0.7194, 0.1407, 0.7194, 0.1407, 0.7194, 0.1407, 0.7194, 0.1407, 0.7194, 0.1407, 0.7194, 0.1407, 0.7194, 0.1407, 0.7194, 0.8054, 0.4244, 0.8054, 0.4244, 0.8054, 0.4244, 0.8054, 0.4244, 0.1407, 0.7194, 0.1407, 0.7194, 0.1407, 0.7194, 0.1407, 0.7194, 0.1407, 0.7194, 0.1407, 0.7194, 0.1407, 0.7194, 0.1407, 0.7194, 0.1407, 0.7194, 0.1407, 0.7194, 0.1407, 0.7194, 0.1407, 0.7194, 0.1407, 0.7194, 0.1407, 0.7194, 0.1407, 0.7194, 0.1407, 0.7194, 0.1419, 0.2755, 0.1419, 0.2755, 0.1419, 0.2755, 0.1419, 0.2755, 0.1407, 0.7194, 0.1407, 0.7194, 0.1407, 0.7194, 0.1407, 0.7194, 0.1407, 0.7194, 0.1407, 0.7194, 0.1407, 0.7194, 0.1407, 0.7194, 0.1407, 0.7194, 0.1407, 0.7194, 0.1407, 0.7194, 0.1407, 0.7194, 0.1419, 0.2755, 0.1419, 0.2755, 0.1419, 0.2755, 0.1419, 0.2755, 0.1419, 0.2755, 0.1419, 0.2755, 0.1419, 0.2755, 0.1419, 0.2755, 0.1419, 0.2755, 0.1419, 0.2755, 0.1419, 0.2755, 0.1419, 0.2755, 0.1407, 0.7194, 0.1407, 0.7194, 0.1407, 0.7194, 0.1407, 0.7194, 0.8054, 0.4244, 0.8054, 0.4244, 0.8054, 0.4244, 0.8054, 0.4244, 0.8054, 0.4244, 0.8054, 0.4244, 0.8054, 0.4244, 0.8054, 0.4244, 0.8054, 0.4244, 0.8054, 0.4244, 0.8054, 0.4244, 0.8054, 0.4244, 0.8054, 0.4244, 0.8054, 0.4244, 0.8054, 0.4244, 0.8054, 0.4244, 0.1407, 0.7194, 0.1407, 0.7194, 0.1407, 0.7194, 0.1407, 0.7194, 0.1407, 0.7194, 0.1407, 0.7194, 0.1407, 0.7194, 0.1407, 0.7194])
me_cube_002.materials.append(mat_material_001)
me_cube_002.update()
me_cube = bpy.data.meshes.new('Cube')
me_cube.from_pydata([(-0.6864, 0.09305, -0.4852), (-0.688, 0.09162, 0.398), (-0.4997, 0.4797, -0.4852), (-0.4995, 0.4819, 0.398), (0.4997, -0.4798, -0.4852), (0.4996, -0.4819, 0.398), (0.6865, -0.09311, -0.4852), (0.688, -0.09167, 0.398), (0.4014, 0.04101, -0.4952), (0.09016, 0.1866, -0.4933), (-0.2174, 0.3399, -0.4952), (-0.1828, 0.1583, 0.4646), (-0.1172, 0.1266, 0.463), (0.2377, -0.04474, 0.4646), (-0.4014, -0.04106, -0.4952), (-0.09012, -0.1867, -0.4933), (0.2175, -0.3399, -0.4952), (0.1828, -0.1584, 0.4646), (-0.1721, 0.01301, 0.463), (-0.2376, 0.04468, 0.4646), (-0.6955, 0.101, -0.2011), (-0.6955, 0.101, 0.1155), (-0.5116, 0.4819, 0.1155), (-0.5116, 0.4819, -0.2011), (0.6956, -0.101, 0.1155), (0.6956, -0.101, -0.2011), (0.5116, -0.482, 0.1155), (0.5116, -0.482, -0.2011), (0.2155, -0.345, 0.1124), (0.2156, -0.3434, -0.1992), (-0.09035, -0.1872, 0.1117), (-0.08928, -0.1849, -0.1992), (-0.4041, -0.04575, 0.1124), (-0.4029, -0.04467, -0.1992), (-0.2154, 0.3449, 0.1124), (-0.2156, 0.3433, -0.1992), (0.09039, 0.1871, 0.1117), (0.08932, 0.1849, -0.1992), (0.4042, 0.0457, 0.1124), (0.403, 0.04462, -0.1992), (-0.5812, 0.2806, -0.4732), (-0.5812, 0.2806, 0.3876), (0.5812, -0.2807, -0.4732), (0.5812, -0.2807, 0.3876), (0.243, -0.1174, 0.4653), (-0.1118, 0.05398, 0.4623), (-0.243, 0.1173, 0.4653), (-0.3014, 0.1455, -0.5063), (1.969e-05, -2.701e-05, -0.5063), (0.3014, -0.1456, -0.5063), (0.6143, -0.2967, -0.1935), (0.6143, -0.2967, 0.1079), (-0.6142, 0.2966, -0.1935), (-0.6142, 0.2966, 0.1079), (-0.211, 0.3385, 0.4132), (0.1721, -0.01306, 0.463), (0.1172, -0.1267, 0.463), (-0.3963, -0.04528, 0.4132), (0.1119, -0.05404, 0.4623), (-0.3364, 0.1624, 0.4234), (0.09154, 0.1895, 0.415), (0.3964, 0.04523, 0.4132), (0.211, -0.3386, 0.4132), (-0.0915, -0.1895, 0.415), (0.3364, -0.1625, 0.4234), (1.968e-05, -2.701e-05, 0.4269), (-0.1336, 0.1176, 0.5487), (0.1752, -0.03152, 0.5487), (-0.1522, 0.1774, 0.5933), (-0.1737, 0.03308, 0.548), (0.2336, -0.008912, 0.5933), (0.134, -0.1155, 0.548), (-0.251, 0.06806, 0.6366), (0.2094, -0.1543, 0.6366), (-0.2108, 0.1526, 0.6373), (-0.2324, 0.008307, 0.592), (0.2507, -0.07028, 0.6373), (0.1511, -0.1769, 0.592)], [], [(53, 41, 3, 22), (38, 61, 7, 24), (51, 43, 5, 26), (32, 57, 1, 21), (49, 42, 4, 16), (59, 41, 1, 57), (43, 64, 62, 5), (11, 46, 72, 74), (58, 56, 71, 67), (40, 47, 14, 0), (47, 48, 15, 14), (48, 49, 16, 15), (26, 5, 62, 28), (28, 62, 63, 30), (30, 63, 57, 32), (22, 3, 54, 34), (34, 54, 60, 36), (36, 60, 61, 38), (9, 37, 39, 8), (37, 36, 38, 39), (10, 35, 37, 9), (35, 34, 36, 37), (2, 23, 35, 10), (23, 22, 34, 35), (15, 31, 33, 14), (31, 30, 32, 33), (16, 29, 31, 15), (29, 28, 30, 31), (4, 27, 29, 16), (27, 26, 28, 29), (14, 33, 20, 0), (33, 32, 21, 20), (42, 50, 27, 4), (50, 51, 26, 27), (8, 39, 25, 6), (39, 38, 24, 25), (40, 52, 23, 2), (52, 53, 22, 23), (20, 21, 53, 52), (0, 20, 52, 40), (25, 24, 51, 50), (6, 25, 50, 42), (9, 8, 49, 48), (10, 9, 48, 47), (2, 10, 47, 40), (19, 18, 69, 75), (45, 12, 68, 66), (7, 61, 64, 43), (54, 3, 41, 59), (8, 6, 42, 49), (24, 7, 43, 51), (21, 1, 41, 53), (11, 12, 60, 54), (18, 19, 57, 63), (45, 18, 63, 65), (19, 46, 59, 57), (12, 45, 65, 60), (46, 11, 54, 59), (55, 13, 61, 60), (17, 56, 63, 62), (44, 17, 62, 64), (56, 58, 65, 63), (13, 44, 64, 61), (58, 55, 60, 65), (70, 67, 66, 68), (76, 70, 68, 74), (13, 55, 70, 76), (18, 45, 66, 69), (44, 13, 76, 73), (56, 17, 77, 71), (46, 19, 75, 72), (55, 58, 67, 70), (12, 11, 74, 68), (17, 44, 73, 77), (73, 76, 74, 72), (77, 73, 72, 75), (67, 71, 69, 66), (71, 77, 75, 69)])
_uv = me_cube.uv_layers.new(name='UVMap')
_uv.uv.foreach_set('vector', [0.1738, 0.6481, 0.1738, 0.6481, 0.1738, 0.6481, 0.1738, 0.6481, 0.1738, 0.6481, 0.1738, 0.6481, 0.1738, 0.6481, 0.1738, 0.6481, 0.1738, 0.6481, 0.1738, 0.6481, 0.1738, 0.6481, 0.1738, 0.6481, 0.1738, 0.6481, 0.1738, 0.6481, 0.1738, 0.6481, 0.1738, 0.6481, 0.1738, 0.6481, 0.1738, 0.6481, 0.1738, 0.6481, 0.1738, 0.6481, 0.1738, 0.6481, 0.1738, 0.6481, 0.1738, 0.6481, 0.1738, 0.6481, 0.1738, 0.6481, 0.1738, 0.6481, 0.1738, 0.6481, 0.1738, 0.6481, 0.1993, 0.3288, 0.1993, 0.3288, 0.1993, 0.3288, 0.1993, 0.3288, 0.1993, 0.3288, 0.1993, 0.3288, 0.1993, 0.3288, 0.1993, 0.3288, 0.1738, 0.6481, 0.1738, 0.6481, 0.1738, 0.6481, 0.1738, 0.6481, 0.1738, 0.6481, 0.1738, 0.6481, 0.1738, 0.6481, 0.1738, 0.6481, 0.1738, 0.6481, 0.1738, 0.6481, 0.1738, 0.6481, 0.1738, 0.6481, 0.1738, 0.6481, 0.1738, 0.6481, 0.1738, 0.6481, 0.1738, 0.6481, 0.1738, 0.6481, 0.1738, 0.6481, 0.1738, 0.6481, 0.1738, 0.6481, 0.1738, 0.6481, 0.1738, 0.6481, 0.1738, 0.6481, 0.1738, 0.6481, 0.1738, 0.6481, 0.1738, 0.6481, 0.1738, 0.6481, 0.1738, 0.6481, 0.1738, 0.6481, 0.1738, 0.6481, 0.1738, 0.6481, 0.1738, 0.6481, 0.1738, 0.6481, 0.1738, 0.6481, 0.1738, 0.6481, 0.1738, 0.6481, 0.1738, 0.6481, 0.1738, 0.6481, 0.1738, 0.6481, 0.1738, 0.6481, 0.1738, 0.6481, 0.1738, 0.6481, 0.1738, 0.6481, 0.1738, 0.6481, 0.1738, 0.6481, 0.1738, 0.6481, 0.1738, 0.6481, 0.1738, 0.6481, 0.1738, 0.6481, 0.1738, 0.6481, 0.1738, 0.6481, 0.1738, 0.6481, 0.1738, 0.6481, 0.1738, 0.6481, 0.1738, 0.6481, 0.1738, 0.6481, 0.1738, 0.6481, 0.1738, 0.6481, 0.1738, 0.6481, 0.1738, 0.6481, 0.1738, 0.6481, 0.1738, 0.6481, 0.1738, 0.6481, 0.1738, 0.6481, 0.1738, 0.6481, 0.1738, 0.6481, 0.1738, 0.6481, 0.1738, 0.6481, 0.1738, 0.6481, 0.1738, 0.6481, 0.1738, 0.6481, 0.1738, 0.6481, 0.1738, 0.6481, 0.1738, 0.6481, 0.1738, 0.6481, 0.1738, 0.6481, 0.1738, 0.6481, 0.1738, 0.6481, 0.1738, 0.6481, 0.1738, 0.6481, 0.1738, 0.6481, 0.1738, 0.6481, 0.1738, 0.6481, 0.1738, 0.6481, 0.1738, 0.6481, 0.1738, 0.6481, 0.1738, 0.6481, 0.1738, 0.6481, 0.1738, 0.6481, 0.1738, 0.6481, 0.1738, 0.6481, 0.1738, 0.6481, 0.1738, 0.6481, 0.1738, 0.6481, 0.1738, 0.6481, 0.1738, 0.6481, 0.1738, 0.6481, 0.1738, 0.6481, 0.1738, 0.6481, 0.1738, 0.6481, 0.1738, 0.6481, 0.1738, 0.6481, 0.1738, 0.6481, 0.1738, 0.6481, 0.1738, 0.6481, 0.1738, 0.6481, 0.1738, 0.6481, 0.1738, 0.6481, 0.1738, 0.6481, 0.1738, 0.6481, 0.1738, 0.6481, 0.1738, 0.6481, 0.1738, 0.6481, 0.1738, 0.6481, 0.1738, 0.6481, 0.1738, 0.6481, 0.1738, 0.6481, 0.1738, 0.6481, 0.1738, 0.6481, 0.1738, 0.6481, 0.1738, 0.6481, 0.1738, 0.6481, 0.1738, 0.6481, 0.1738, 0.6481, 0.1738, 0.6481, 0.1738, 0.6481, 0.1738, 0.6481, 0.1738, 0.6481, 0.1738, 0.6481, 0.1738, 0.6481, 0.1738, 0.6481, 0.1738, 0.6481, 0.1738, 0.6481, 0.1738, 0.6481, 0.1738, 0.6481, 0.1738, 0.6481, 0.1738, 0.6481, 0.1738, 0.6481, 0.1738, 0.6481, 0.1738, 0.6481, 0.1738, 0.6481, 0.1738, 0.6481, 0.1738, 0.6481, 0.1738, 0.6481, 0.1993, 0.3288, 0.1993, 0.3288, 0.1993, 0.3288, 0.1993, 0.3288, 0.1993, 0.3288, 0.1993, 0.3288, 0.1993, 0.3288, 0.1993, 0.3288, 0.1738, 0.6481, 0.1738, 0.6481, 0.1738, 0.6481, 0.1738, 0.6481, 0.1738, 0.6481, 0.1738, 0.6481, 0.1738, 0.6481, 0.1738, 0.6481, 0.1738, 0.6481, 0.1738, 0.6481, 0.1738, 0.6481, 0.1738, 0.6481, 0.1738, 0.6481, 0.1738, 0.6481, 0.1738, 0.6481, 0.1738, 0.6481, 0.1738, 0.6481, 0.1738, 0.6481, 0.1738, 0.6481, 0.1738, 0.6481, 0.1738, 0.6481, 0.1738, 0.6481, 0.1738, 0.6481, 0.1738, 0.6481, 0.1738, 0.6481, 0.1738, 0.6481, 0.1738, 0.6481, 0.1738, 0.6481, 0.1738, 0.6481, 0.1738, 0.6481, 0.1738, 0.6481, 0.1738, 0.6481, 0.1738, 0.6481, 0.1738, 0.6481, 0.1738, 0.6481, 0.1738, 0.6481, 0.1738, 0.6481, 0.1738, 0.6481, 0.1738, 0.6481, 0.1738, 0.6481, 0.1738, 0.6481, 0.1738, 0.6481, 0.1738, 0.6481, 0.1738, 0.6481, 0.1738, 0.6481, 0.1738, 0.6481, 0.1738, 0.6481, 0.1738, 0.6481, 0.1738, 0.6481, 0.1738, 0.6481, 0.1738, 0.6481, 0.1738, 0.6481, 0.1738, 0.6481, 0.1738, 0.6481, 0.1738, 0.6481, 0.1738, 0.6481, 0.1738, 0.6481, 0.1738, 0.6481, 0.1738, 0.6481, 0.1738, 0.6481, 0.1738, 0.6481, 0.1738, 0.6481, 0.1738, 0.6481, 0.1738, 0.6481, 0.1738, 0.6481, 0.1738, 0.6481, 0.1738, 0.6481, 0.1738, 0.6481, 0.1993, 0.3288, 0.1993, 0.3288, 0.1993, 0.3288, 0.1993, 0.3288, 0.1993, 0.3288, 0.1993, 0.3288, 0.1993, 0.3288, 0.1993, 0.3288, 0.1993, 0.3288, 0.1993, 0.3288, 0.1993, 0.3288, 0.1993, 0.3288, 0.1993, 0.3288, 0.1993, 0.3288, 0.1993, 0.3288, 0.1993, 0.3288, 0.1993, 0.3288, 0.1993, 0.3288, 0.1993, 0.3288, 0.1993, 0.3288, 0.1993, 0.3288, 0.1993, 0.3288, 0.1993, 0.3288, 0.1993, 0.3288, 0.1993, 0.3288, 0.1993, 0.3288, 0.1993, 0.3288, 0.1993, 0.3288, 0.1993, 0.3288, 0.1993, 0.3288, 0.1993, 0.3288, 0.1993, 0.3288, 0.1993, 0.3288, 0.1993, 0.3288, 0.1993, 0.3288, 0.1993, 0.3288, 0.1993, 0.3288, 0.1993, 0.3288, 0.1993, 0.3288, 0.1993, 0.3288, 0.1993, 0.3288, 0.1993, 0.3288, 0.1993, 0.3288, 0.1993, 0.3288, 0.1993, 0.3288, 0.1993, 0.3288, 0.1993, 0.3288, 0.1993, 0.3288, 0.1993, 0.3288, 0.1993, 0.3288, 0.1993, 0.3288, 0.1993, 0.3288, 0.1993, 0.3288, 0.1993, 0.3288, 0.1993, 0.3288, 0.1993, 0.3288])
me_cube.materials.append(mat_material_001)
me_cube.update()
me_plane = bpy.data.meshes.new('Plane')
me_plane.from_pydata([(-1.0, -1.0, 0.0), (1.0, -1.0, 0.0), (-1.0, 1.0, 0.0), (1.0, 1.0, 0.0)], [], [(0, 1, 3, 2)])
_uv = me_plane.uv_layers.new(name='UVMap')
_uv.uv.foreach_set('vector', [0.0, 0.0, 1.0, 0.0, 1.0, 1.0, 0.0, 1.0])
me_plane.update()
arm_armature = bpy.data.armatures.new('Armature')  # bones are not reproduced

# ---- objects
ob_lawyer = bpy.data.objects.new('lawyer', me_cube_002)
ob_armature = bpy.data.objects.new('Armature', arm_armature)
ob_bag = bpy.data.objects.new('bag', me_cube)
ob_plane = bpy.data.objects.new('Plane', me_plane)

# ---- transforms, parenting, visibility, modifiers, constraints
ob_lawyer.parent = ob_armature
ob_lawyer.location = (0.0, 0.0, 0.0)
ob_lawyer.rotation_euler = (0.0, -0.0, 1.571)
ob_lawyer.use_shape_key_edit_mode = True
_vg = ob_lawyer.vertex_groups.new(name='spine 1')
for _i, _w in zip([12, 13, 16, 19, 138, 139, 146, 147, 148, 149, 150, 151, 152, 153, 156, 157, 158, 159, 393, 394, 401, 402, 403, 404, 407, 408, 409, 410], [0.02885, 0.3945, 0.04272, 0.3633, 0.3523, 0.3821, 0.05843, 0.04959, 0.4502, 0.4357, 0.09838, 0.06962, 0.0803, 0.06365, 0.08021, 0.08029, 0.0243, 0.007356, 0.3544, 0.3821, 0.07631, 0.05016, 0.08038, 0.06369, 0.09204, 0.08052, 0.03136, 0.00756]): _vg.add([_i], _w, 'REPLACE')
_vg = ob_lawyer.vertex_groups.new(name='spine 2')
for _i, _w in zip([0, 1, 3, 4, 10, 12, 13, 14, 15, 16, 17, 18, 19, 20, 21, 28, 31, 32, 72, 135, 136, 137, 138, 139, 141, 144, 145, 146, 147, 148, 149, 156, 157, 272, 273, 275, 281, 282, 283, 284, 285, 290, 293, 390, 391, 392, 393, 394, 396, 399, 400, 401, 402, 407, 408], [0.06436, 0.06734, 0.2436, 0.07952, 0.1639, 0.8009, 0.0721, 0.698, 0.7145, 0.7265, 0.01018, 0.02277, 0.07063, 0.556, 0.1405, 0.02054, 0.01242, 0.01187, 0.02076, 0.1793, 0.7064, 0.7421, 0.07171, 0.07236, 0.01928, 0.05886, 0.05881, 0.0775, 0.07571, 0.1159, 0.1055, 0.05871, 0.05422, 0.06434, 0.06732, 0.07952, 0.6982, 0.7144, 0.008313, 0.01921, 0.1405, 0.02054, 0.01187, 0.1798, 0.7087, 0.7421, 0.07442, 0.07237, 0.01939, 0.05861, 0.05663, 0.1007, 0.07596, 0.07396, 0.05429]): _vg.add([_i], _w, 'REPLACE')
_vg = ob_lawyer.vertex_groups.new(name='spine 3')
for _i, _w in zip([0, 1, 2, 3, 4, 8, 10, 12, 14, 15, 16, 20, 21, 28, 31, 32, 72, 135, 136, 137, 141, 272, 273, 274, 275, 279, 281, 282, 285, 290, 293, 390, 391, 392, 396], [0.08335, 0.09257, 0.05501, 0.5174, 0.2165, 0.03889, 0.5956, 0.02396, 0.03977, 0.03409, 0.09733, 0.2502, 0.4523, 0.09767, 0.09978, 0.08626, 0.08823, 0.487, 0.1019, 0.06934, 0.09115, 0.08335, 0.09257, 0.05501, 0.2165, 0.03889, 0.03989, 0.03411, 0.4523, 0.09767, 0.08626, 0.4871, 0.1023, 0.06934, 0.09116]): _vg.add([_i], _w, 'REPLACE')
_vg = ob_lawyer.vertex_groups.new(name='spine 4')
for _i, _w in zip([2, 3, 4, 5, 8, 10, 11, 20, 21, 22, 24, 26, 27, 28, 31, 32, 69, 72, 73, 74, 75, 77, 133, 134, 135, 140, 141, 142, 274, 275, 276, 279, 285, 286, 289, 290, 293, 330, 388, 389, 390, 395, 396, 397], [0.1831, 0.08684, 0.2572, 0.02808, 0.2174, 0.05837, 0.2731, 0.03615, 0.08536, 0.02169, 0.2069, 0.1505, 0.06767, 0.1288, 0.4554, 0.08036, 0.01979, 0.3285, 0.2648, 0.08888, 0.2372, 0.06157, 0.041, 0.07154, 0.004238, 0.05633, 0.1138, 0.02739, 0.1831, 0.2572, 0.02751, 0.2174, 0.08535, 0.02161, 0.06758, 0.1288, 0.08035, 0.0179, 0.0404, 0.0715, 0.004245, 0.05619, 0.1138, 0.02632]): _vg.add([_i], _w, 'REPLACE')
_vg = ob_lawyer.vertex_groups.new(name='r clavicle')
for _i, _w in zip([0, 1, 2, 3, 4, 5, 6, 7, 8, 9, 10, 11, 14, 15, 20, 21, 22, 23, 24, 25, 26, 27, 28, 29, 30, 31, 32, 39, 40, 41, 42, 43, 44, 69, 70, 71, 72, 73, 74, 75, 76, 77, 133, 134, 135, 137, 140, 141, 142, 143, 226, 227, 228, 229, 230, 231, 232, 233, 234, 235, 237, 274, 275, 276, 279, 285, 286, 289, 290, 293, 330, 388, 389, 395, 396, 397, 398], [0.4463, 0.5921, 0.5703, 0.05173, 0.339, 0.6861, 0.6381, 0.8195, 0.527, 0.823, 0.05527, 0.3297, 0.05241, 0.06617, 0.02091, 0.2256, 0.8311, 0.8491, 0.3093, 0.7909, 0.2528, 0.7611, 0.6205, 0.7575, 0.7781, 0.1828, 0.6939, 0.09694, 0.0989, 0.1105, 0.1202, 0.1088, 0.1022, 0.1711, 0.2262, 0.21, 0.2503, 0.3193, 0.1862, 0.2975, 0.06798, 0.1052, 0.5577, 0.7449, 0.1637, 0.03373, 0.6898, 0.6225, 0.342, 0.1354, 0.0921, 0.09819, 0.07362, 0.05704, 0.01394, 0.05214, 0.0607, 0.0546, 0.008564, 0.01638, 0.01256, 0.1112, 0.05689, 0.03539, 0.1433, 0.001766, 0.0008766, 0.05898, 0.04079, 0.002377, 0.04563, 0.07014, 0.07588, 0.07634, 0.05143, 0.06784, 0.000855]): _vg.add([_i], _w, 'REPLACE')
_vg = ob_lawyer.vertex_groups.new(name='r arm')
for _i, _w in zip([0, 1, 4, 7, 9, 14, 15, 21, 22, 23, 28, 29, 30, 32, 33, 34, 35, 36, 37, 38, 39, 40, 41, 42, 43, 44, 45, 46, 47, 48, 49, 50, 51, 52, 53, 54, 55, 56, 134, 135, 141], [0.3721, 0.21, 0.007273, 0.1542, 0.14, 0.0285, 0.008443, 0.04625, 0.05175, 0.04046, 0.01726, 0.1839, 0.1631, 0.0607, 0.7779, 0.8189, 0.8017, 0.5441, 0.839, 0.8477, 0.8939, 0.8952, 0.8578, 0.864, 0.8582, 0.8885, 0.9632, 0.9533, 0.9353, 0.972, 0.9493, 0.9611, 0.1492, 0.1532, 0.1382, 0.118, 0.1415, 0.1352, 0.01803, 0.0795, 0.06522]): _vg.add([_i], _w, 'REPLACE')
_vg = ob_lawyer.vertex_groups.new(name='r forearm')
for _i, _w in zip([33, 34, 35, 36, 37, 38, 45, 46, 47, 49, 51, 52, 53, 54, 55, 56, 57, 58, 59, 60, 61, 62, 63, 64, 65, 66, 67, 68, 78, 79, 80, 81, 82, 83, 85, 86, 87, 88, 89], [0.2196, 0.1781, 0.1969, 0.4546, 0.1586, 0.1509, 0.006213, 0.009127, 0.05406, 0.02245, 0.8495, 0.8455, 0.8608, 0.8809, 0.8574, 0.8637, 0.6561, 0.6573, 0.7739, 0.8361, 0.7523, 0.2744, 0.9827, 0.9797, 0.9788, 0.9784, 0.9825, 0.9817, 0.8903, 0.8891, 0.914, 0.9351, 0.9067, 0.8069, 0.1235, 0.09477, 0.09651, 0.1374, 0.0293]): _vg.add([_i], _w, 'REPLACE')
_vg = ob_lawyer.vertex_groups.new(name='r hand')
for _i, _w in zip([57, 58, 59, 60, 61, 62, 78, 79, 80, 81, 84, 85, 86, 87, 88, 89, 90, 91, 92, 93, 94, 95, 96, 97, 98, 99, 100, 101, 121, 122, 123], [0.3047, 0.2663, 0.1156, 0.1422, 0.04391, 0.01679, 0.09441, 0.08356, 0.02505, 0.05021, 0.03791, 0.8289, 0.7935, 0.7721, 0.8303, 0.03048, 0.03884, 0.7681, 0.7745, 0.754, 0.8314, 0.009107, 0.04475, 0.1867, 0.1831, 0.136, 0.157, 0.03441, 0.05872, 0.03527, 0.001144]): _vg.add([_i], _w, 'REPLACE')
_vg = ob_lawyer.vertex_groups.new(name='r fingers 1')
for _i, _w in zip([90, 91, 92, 93, 94, 95, 96, 97, 98, 99, 100, 101, 112, 113, 114, 115, 116, 117, 118, 119, 120, 121, 122, 123, 124, 125, 126, 127, 128, 129, 130, 131], [0.04285, 0.1697, 0.1366, 0.1104, 0.1237, 0.08337, 0.6697, 0.6627, 0.6904, 0.7731, 0.7427, 0.7163, 0.224, 0.1659, 0.2132, 0.1662, 0.1098, 0.2277, 0.03054, 0.04246, 0.6894, 0.6446, 0.4908, 0.7605, 0.6822, 0.4991, 0.05964, 0.09472, 0.08383, 0.036, 0.07148, 0.07329]): _vg.add([_i], _w, 'REPLACE')
_vg = ob_lawyer.vertex_groups.new(name='r fingers 2')
for _i, _w in zip([91, 96, 97, 98, 99, 100, 101, 112, 113, 114, 115, 116, 117, 118, 119, 120, 121, 122, 123, 124, 125, 126, 127, 128, 129, 130, 131], [0.002003, 0.05098, 0.1219, 0.07903, 0.02302, 0.08533, 0.05286, 0.5371, 0.6048, 0.5555, 0.6393, 0.7147, 0.5486, 0.1459, 0.1353, 0.1762, 0.2183, 0.4128, 0.1583, 0.1777, 0.4575, 0.209, 0.2469, 0.2118, 0.221, 0.2615, 0.2092]): _vg.add([_i], _w, 'REPLACE')
_vg = ob_lawyer.vertex_groups.new(name='r fingers 3')
for _i, _w in zip([112, 113, 114, 115, 116, 117, 118, 119, 120, 121, 122, 123, 124, 126, 127, 128, 129, 130, 131], [0.216, 0.2139, 0.2088, 0.1835, 0.1692, 0.2002, 0.8101, 0.8142, 0.06336, 0.06746, 0.0493, 0.02738, 0.06409, 0.7268, 0.6492, 0.6959, 0.7329, 0.6605, 0.7101]): _vg.add([_i], _w, 'REPLACE')
_vg = ob_lawyer.vertex_groups.new(name='r thumb joint')
for _i, _w in zip([57, 58, 59, 61, 62, 80, 82, 83, 84, 86, 87, 89, 93, 95], [0.01166, 0.06964, 0.1071, 0.1947, 0.6876, 0.04223, 0.06941, 0.1743, 0.9028, 0.09786, 0.1135, 0.8787, 0.02204, 0.05629]): _vg.add([_i], _w, 'REPLACE')
_vg = ob_lawyer.vertex_groups.new(name='r thumb 1')
for _i, _w in zip([84, 89, 90, 92, 93, 95, 96, 99, 101, 102, 103, 104, 105, 120, 124], [0.02388, 0.02432, 0.84, 0.03585, 0.08029, 0.8007, 0.1971, 0.02177, 0.1544, 0.0284, 0.01371, 0.9358, 0.9462, 0.04719, 0.05225]): _vg.add([_i], _w, 'REPLACE')
_vg = ob_lawyer.vertex_groups.new(name='r thumb 2')
for _i, _w in zip([90, 102, 103, 104, 106, 107, 108, 109, 110, 111, 132], [0.03685, 0.9542, 0.9651, 0.02897, 0.976, 0.9791, 0.9968, 0.9962, 0.995, 0.9976, 1.0]): _vg.add([_i], _w, 'REPLACE')
_vg = ob_lawyer.vertex_groups.new(name='l clavicle')
for _i, _w in zip([2, 3, 4, 5, 6, 8, 10, 11, 20, 21, 22, 24, 26, 27, 28, 31, 32, 69, 72, 73, 74, 75, 76, 77, 133, 134, 140, 141, 142, 143, 230, 231, 237, 272, 273, 274, 275, 276, 277, 278, 279, 280, 281, 282, 285, 286, 287, 288, 289, 290, 291, 292, 293, 300, 301, 302, 303, 304, 305, 330, 331, 332, 388, 389, 390, 392, 395, 396, 397, 398, 477, 478, 479, 480, 481, 482, 483], [0.1111, 0.05173, 0.05686, 0.03596, 7.768e-05, 0.1432, 0.05527, 0.3296, 0.02091, 0.001752, 0.0009215, 0.3086, 0.2516, 0.05902, 0.0408, 0.1828, 0.00238, 0.0474, 0.2501, 0.319, 0.1845, 0.2969, 0.06482, 0.1034, 0.07029, 0.07586, 0.07636, 0.05142, 0.06824, 0.00415, 0.003455, 0.05012, 0.009186, 0.4463, 0.5921, 0.5699, 0.3389, 0.683, 0.632, 0.8194, 0.5267, 0.8227, 0.05239, 0.06615, 0.2256, 0.8307, 0.848, 0.7883, 0.7601, 0.6201, 0.7575, 0.778, 0.6937, 0.09693, 0.09889, 0.1105, 0.1202, 0.1088, 0.1022, 0.1639, 0.2071, 0.1963, 0.554, 0.7444, 0.1637, 0.03371, 0.688, 0.6224, 0.3359, 0.1215, 0.07865, 0.06949, 0.06648, 0.02218, 0.0509, 0.02762, 0.001676]): _vg.add([_i], _w, 'REPLACE')
_vg = ob_lawyer.vertex_groups.new(name='l arm')
for _i, _w in zip([272, 273, 275, 278, 280, 281, 282, 285, 286, 287, 290, 291, 292, 293, 294, 295, 296, 297, 298, 299, 300, 301, 302, 303, 304, 305, 306, 307, 308, 309, 310, 311, 312, 313, 314, 315, 316, 317, 389, 390, 396], [0.3721, 0.21, 0.00727, 0.1542, 0.14, 0.02847, 0.008421, 0.04625, 0.05174, 0.04043, 0.01724, 0.1839, 0.1631, 0.06069, 0.7779, 0.8189, 0.8017, 0.5441, 0.839, 0.8477, 0.8939, 0.8952, 0.8578, 0.864, 0.8582, 0.8885, 0.9632, 0.9533, 0.9353, 0.972, 0.9493, 0.9611, 0.1492, 0.1532, 0.1382, 0.118, 0.1415, 0.1352, 0.01801, 0.0795, 0.06522]): _vg.add([_i], _w, 'REPLACE')
_vg = ob_lawyer.vertex_groups.new(name='l forearm')
for _i, _w in zip([294, 295, 296, 297, 298, 299, 306, 307, 308, 310, 312, 313, 314, 315, 316, 317, 318, 319, 320, 321, 322, 323, 324, 325, 326, 327, 328, 329, 333, 334, 335, 336, 337, 338, 340, 341, 342, 343, 344], [0.2196, 0.1781, 0.1969, 0.4546, 0.1586, 0.1509, 0.006213, 0.009127, 0.05406, 0.02245, 0.8495, 0.8455, 0.8608, 0.8809, 0.8574, 0.8637, 0.6561, 0.6573, 0.7739, 0.8361, 0.7523, 0.2744, 0.9827, 0.9797, 0.9788, 0.9784, 0.9825, 0.9817, 0.8903, 0.8891, 0.914, 0.9351, 0.9067, 0.8069, 0.1235, 0.09477, 0.09651, 0.1374, 0.0293]): _vg.add([_i], _w, 'REPLACE')
_vg = ob_lawyer.vertex_groups.new(name='l hand')
for _i, _w in zip([318, 319, 320, 321, 322, 323, 333, 334, 335, 336, 339, 340, 341, 342, 343, 344, 345, 346, 347, 348, 349, 350, 351, 352, 353, 354, 355, 356, 376, 377, 378], [0.3047, 0.2663, 0.1156, 0.1422, 0.04391, 0.01679, 0.09441, 0.08356, 0.02505, 0.05021, 0.03791, 0.8289, 0.7935, 0.7721, 0.8303, 0.03048, 0.03884, 0.7681, 0.7745, 0.754, 0.8314, 0.009107, 0.04475, 0.1867, 0.1831, 0.136, 0.157, 0.03441, 0.05872, 0.03527, 0.001145]): _vg.add([_i], _w, 'REPLACE')
_vg = ob_lawyer.vertex_groups.new(name='l fingers 1')
for _i, _w in zip([345, 346, 347, 348, 349, 350, 351, 352, 353, 354, 355, 356, 367, 368, 369, 370, 371, 372, 373, 374, 375, 376, 377, 378, 379, 380, 381, 382, 383, 384, 385, 386], [0.04285, 0.1697, 0.1366, 0.1104, 0.1237, 0.08337, 0.6697, 0.6627, 0.6904, 0.7731, 0.7427, 0.7163, 0.224, 0.1659, 0.2132, 0.1662, 0.1098, 0.2277, 0.03054, 0.04246, 0.6894, 0.6446, 0.4908, 0.7605, 0.6822, 0.4991, 0.05964, 0.09472, 0.08383, 0.036, 0.07148, 0.07329]): _vg.add([_i], _w, 'REPLACE')
_vg = ob_lawyer.vertex_groups.new(name='l fingers 2')
for _i, _w in zip([346, 351, 352, 353, 354, 355, 356, 367, 368, 369, 370, 371, 372, 373, 374, 375, 376, 377, 378, 379, 380, 381, 382, 383, 384, 385, 386], [0.002003, 0.05098, 0.1219, 0.07902, 0.02302, 0.08533, 0.05286, 0.5371, 0.6048, 0.5555, 0.6393, 0.7147, 0.5486, 0.1459, 0.1353, 0.1762, 0.2183, 0.4128, 0.1583, 0.1777, 0.4575, 0.209, 0.2469, 0.2118, 0.221, 0.2615, 0.2092]): _vg.add([_i], _w, 'REPLACE')
_vg = ob_lawyer.vertex_groups.new(name='l fingers 3')
for _i, _w in zip([367, 368, 369, 370, 371, 372, 373, 374, 375, 376, 377, 378, 379, 381, 382, 383, 384, 385, 386], [0.216, 0.2139, 0.2088, 0.1835, 0.1692, 0.2002, 0.8101, 0.8142, 0.06336, 0.06746, 0.0493, 0.02738, 0.0641, 0.7268, 0.6492, 0.6959, 0.7329, 0.6605, 0.7101]): _vg.add([_i], _w, 'REPLACE')
_vg = ob_lawyer.vertex_groups.new(name='l thumb joint')
for _i, _w in zip([318, 319, 320, 322, 323, 335, 337, 338, 339, 341, 342, 344, 348, 350], [0.01166, 0.06964, 0.1071, 0.1947, 0.6876, 0.04223, 0.06942, 0.1743, 0.9028, 0.09786, 0.1135, 0.8787, 0.02204, 0.05629]): _vg.add([_i], _w, 'REPLACE')
_vg = ob_lawyer.vertex_groups.new(name='l thumb 1')
for _i, _w in zip([339, 344, 345, 347, 348, 350, 351, 354, 356, 357, 358, 359, 360, 375, 379], [0.02388, 0.02432, 0.84, 0.03585, 0.08029, 0.8007, 0.1971, 0.02177, 0.1544, 0.0284, 0.01371, 0.9358, 0.9462, 0.04719, 0.05225]): _vg.add([_i], _w, 'REPLACE')
_vg = ob_lawyer.vertex_groups.new(name='l thumb 2')
for _i, _w in zip([345, 357, 358, 359, 361, 362, 363, 364, 365, 366, 387], [0.03685, 0.9542, 0.9651, 0.02897, 0.976, 0.9791, 0.9968, 0.9962, 0.995, 0.9976, 1.0]): _vg.add([_i], _w, 'REPLACE')
_vg = ob_lawyer.vertex_groups.new(name='neck')
for _i, _w in zip([2, 5, 6, 11, 23, 24, 25, 26, 27, 69, 70, 71, 73, 74, 75, 76, 77, 133, 134, 140, 142, 143, 226, 227, 228, 229, 230, 231, 232, 233, 234, 235, 236, 237, 238, 239, 240, 241, 242, 243, 246, 249, 262, 264, 265, 268, 269, 274, 276, 277, 287, 288, 289, 330, 331, 332, 388, 389, 395, 397, 398, 477, 478, 479, 480, 481, 482, 483, 484, 485, 486, 487, 488, 489, 490, 491, 492, 501, 503, 504, 507, 508], [0.001739, 0.1382, 0.2111, 0.01335, 0.05137, 0.1347, 0.103, 0.2807, 0.04546, 0.4603, 0.4697, 0.4746, 0.03259, 0.4463, 0.09673, 0.6054, 0.4235, 0.2503, 0.02435, 0.1231, 0.4423, 0.5521, 0.2291, 0.2474, 0.209, 0.256, 0.3033, 0.2195, 0.1605, 0.1646, 0.0999, 0.1201, 0.1945, 0.1385, 0.04785, 0.04177, 0.05159, 0.04632, 0.02902, 0.04392, 0.02585, 0.005831, 0.02689, 0.006616, 0.002567, 0.06637, 0.01206, 0.003993, 0.1484, 0.2363, 0.05602, 0.1135, 0.05071, 0.4797, 0.5508, 0.5185, 0.2647, 0.02798, 0.1298, 0.4672, 0.6285, 0.2738, 0.4183, 0.2221, 0.4358, 0.1977, 0.2646, 0.1093, 0.1952, 0.05844, 0.06559, 0.05625, 0.07012, 0.005715, 0.003187, 0.03141, 0.01665, 0.03326, 0.008045, 0.005044, 0.0714, 0.01591]): _vg.add([_i], _w, 'REPLACE')
_vg = ob_lawyer.vertex_groups.new(name='head')
for _i, _w in zip([5, 6, 24, 25, 26, 27, 69, 70, 71, 73, 74, 75, 76, 77, 133, 140, 142, 143, 226, 227, 228, 229, 230, 231, 232, 233, 234, 235, 236, 237, 238, 239, 240, 241, 242, 243, 244, 245, 246, 247, 248, 249, 250, 251, 252, 253, 254, 255, 256, 257, 258, 259, 260, 261, 262, 263, 264, 265, 266, 267, 268, 269, 270, 271, 276, 277, 288, 289, 330, 331, 332, 388, 395, 397, 398, 477, 478, 479, 480, 481, 482, 483, 484, 485, 486, 487, 488, 489, 490, 491, 492, 493, 494, 495, 496, 497, 498, 499, 500, 501, 502, 503, 504, 505, 506, 507, 508], [0.07822, 0.0966, 0.005445, 0.04251, 0.05607, 0.005646, 0.2807, 0.2749, 0.2733, 0.001418, 0.08759, 0.06158, 0.2349, 0.3026, 0.06259, 0.01411, 0.1004, 0.2687, 0.6511, 0.6336, 0.6757, 0.6628, 0.6291, 0.6521, 0.7581, 0.7652, 0.8493, 0.8352, 0.7614, 0.7872, 0.9276, 0.9344, 0.9253, 0.9346, 0.9513, 0.9308, 0.9656, 0.9714, 0.951, 0.9674, 0.9806, 0.9624, 0.9872, 0.9903, 0.9761, 0.9881, 0.9944, 0.9851, 0.9945, 0.996, 0.9882, 0.9943, 0.997, 0.9924, 0.9493, 0.9771, 0.9628, 0.9683, 0.9826, 0.9829, 0.9259, 0.964, 0.999, 0.999, 0.07182, 0.07862, 0.02793, 0.001977, 0.2705, 0.2165, 0.2461, 0.0523, 0.004577, 0.08265, 0.2093, 0.623, 0.4977, 0.6714, 0.5098, 0.733, 0.6846, 0.8437, 0.7733, 0.9223, 0.9203, 0.9228, 0.9173, 0.9639, 0.9675, 0.9493, 0.9604, 0.9871, 0.9897, 0.9755, 0.9863, 0.9946, 0.996, 0.988, 0.9937, 0.9474, 0.9766, 0.9623, 0.9673, 0.9825, 0.9826, 0.9216, 0.9625]): _vg.add([_i], _w, 'REPLACE')
_vg = ob_lawyer.vertex_groups.new(name='r hip')
for _i, _w in zip([12, 13, 14, 15, 16, 17, 18, 19, 136, 137, 138, 139, 144, 145, 146, 147, 148, 149, 150, 151, 152, 153, 154, 155, 156, 157, 158, 159, 172, 173, 175, 176, 393, 394, 401, 403, 404, 407, 408, 409, 410, 423, 426], [0.009304, 0.1623, 0.07012, 0.06056, 0.007197, 0.4083, 0.4035, 0.2095, 0.06341, 0.03828, 0.2362, 0.2077, 0.4306, 0.4277, 0.4163, 0.4257, 0.126, 0.1487, 0.3528, 0.332, 0.4569, 0.4473, 0.09918, 0.1054, 0.4191, 0.4361, 0.1971, 0.1682, 0.0715, 0.01033, 0.06748, 0.02912, 0.1443, 0.1155, 0.01599, 0.2292, 0.2011, 0.03363, 0.01066, 0.05777, 0.02275, 0.02174, 0.0126]): _vg.add([_i], _w, 'REPLACE')
_vg = ob_lawyer.vertex_groups.new(name='r leg')
for _i, _w in zip([12, 13, 14, 15, 17, 18, 19, 136, 137, 138, 139, 144, 145, 146, 147, 148, 149, 150, 151, 152, 153, 154, 155, 156, 157, 158, 159, 166, 167, 168, 169, 170, 171, 172, 173, 174, 175, 176, 177, 178, 179, 180, 181, 182, 183, 393, 394, 403, 404], [0.002453, 0.106, 0.07732, 0.06688, 0.5449, 0.5361, 0.1032, 0.06287, 0.03817, 0.1499, 0.1498, 0.4865, 0.4893, 0.4006, 0.4098, 0.08942, 0.09001, 0.1241, 0.1454, 0.179, 0.2083, 0.8777, 0.8704, 0.3851, 0.3756, 0.6775, 0.7354, 0.8722, 0.8748, 0.9108, 0.8986, 0.9249, 0.9173, 0.8564, 0.9406, 0.9632, 0.8636, 0.9203, 0.975, 0.1176, 0.1058, 0.1024, 0.1276, 0.1147, 0.1019, 0.07523, 0.07355, 0.08257, 0.0885]): _vg.add([_i], _w, 'REPLACE')
_vg = ob_lawyer.vertex_groups.new(name='r foreleg')
for _i, _w in zip([160, 161, 162, 163, 164, 165, 166, 167, 168, 169, 170, 171, 178, 179, 180, 181, 182, 183, 184, 185, 186, 187, 188, 189, 190, 191, 192, 193, 194, 195, 196, 197, 198, 199, 200, 201, 202, 203, 204, 205, 206, 207, 208, 210, 211, 212], [0.6532, 0.6418, 0.6623, 0.6404, 0.6624, 0.6122, 0.1134, 0.1093, 0.08272, 0.09347, 0.07265, 0.07917, 0.8772, 0.8907, 0.8955, 0.8667, 0.8819, 0.8957, 0.9626, 0.9687, 0.9738, 0.9595, 0.9693, 0.9719, 0.7495, 0.7466, 0.7658, 0.7501, 0.7638, 0.7354, 0.3266, 0.197, 0.341, 0.3067, 0.323, 0.2806, 0.1618, 0.1076, 0.158, 0.1349, 0.1574, 0.1156, 0.003171, 0.02045, 0.0054, 0.02451]): _vg.add([_i], _w, 'REPLACE')
_vg = ob_lawyer.vertex_groups.new(name='r ankle')
for _i, _w in zip([160, 161, 162, 163, 164, 165, 190, 191, 192, 193, 194, 195, 196, 197, 198, 199, 200, 201, 202, 204, 205, 206, 207, 208, 210, 211, 212, 213], [0.2699, 0.1314, 0.2586, 0.1439, 0.286, 0.04349, 0.1901, 0.09475, 0.1749, 0.1006, 0.1962, 0.03056, 0.5894, 0.02922, 0.5465, 0.2442, 0.5497, 0.2826, 0.7006, 0.6748, 0.1285, 0.659, 0.1325, 0.5074, 0.505, 0.07865, 0.5027, 0.06272]): _vg.add([_i], _w, 'REPLACE')
_vg = ob_lawyer.vertex_groups.new(name='r foot')
for _i, _w in zip([160, 161, 162, 163, 164, 165, 190, 191, 192, 193, 194, 195, 196, 197, 198, 199, 200, 201, 202, 203, 204, 205, 206, 207, 208, 209, 210, 211, 212, 213, 214, 215, 216, 217, 218, 219, 220, 221, 222, 223, 224, 225], [0.07525, 0.2256, 0.07803, 0.2147, 0.05045, 0.3402, 0.05829, 0.157, 0.05798, 0.148, 0.02668, 0.2231, 0.08338, 0.7631, 0.1117, 0.4486, 0.1268, 0.4364, 0.1374, 0.8675, 0.1669, 0.7364, 0.1834, 0.7518, 0.466, 0.9852, 0.4597, 0.8936, 0.46, 0.9172, 0.9624, 0.9809, 0.9879, 0.9635, 0.9995, 0.9831, 0.9947, 0.9958, 0.9989, 0.9944, 1.0, 0.9971]): _vg.add([_i], _w, 'REPLACE')
_vg = ob_lawyer.vertex_groups.new(name='l hip')
for _i, _w in zip([12, 13, 16, 19, 138, 139, 148, 149, 150, 151, 152, 153, 156, 157, 158, 159, 172, 175, 281, 282, 283, 284, 391, 392, 393, 394, 399, 400, 401, 402, 403, 404, 405, 406, 407, 408, 409, 410, 423, 424, 426, 427], [0.008344, 0.1526, 0.0102, 0.164, 0.121, 0.1077, 0.1202, 0.1379, 0.293, 0.2889, 0.191, 0.1749, 0.01201, 0.005774, 0.04324, 0.01384, 0.007892, 0.002061, 0.07392, 0.06194, 0.4203, 0.4068, 0.07631, 0.03863, 0.2285, 0.2, 0.447, 0.4318, 0.537, 0.4246, 0.4213, 0.4216, 0.09669, 0.1, 0.4957, 0.4338, 0.2115, 0.1638, 0.06889, 0.012, 0.06603, 0.0269]): _vg.add([_i], _w, 'REPLACE')
_vg = ob_lawyer.vertex_groups.new(name='l leg')
for _i, _w in zip([12, 13, 19, 138, 139, 148, 149, 150, 151, 152, 153, 281, 282, 283, 284, 391, 392, 393, 394, 399, 400, 401, 402, 403, 404, 405, 406, 407, 408, 409, 410, 417, 418, 419, 420, 421, 422, 423, 424, 425, 426, 427, 428, 429, 430, 431, 432, 433, 434], [0.002128, 0.1056, 0.07562, 0.05476, 0.07324, 0.08911, 0.06251, 0.1189, 0.1446, 0.07848, 0.08782, 0.07199, 0.06516, 0.5323, 0.535, 0.03485, 0.03713, 0.1085, 0.1493, 0.4672, 0.4878, 0.2154, 0.4088, 0.1719, 0.207, 0.8794, 0.877, 0.2602, 0.3749, 0.6404, 0.7352, 0.8655, 0.8681, 0.9088, 0.8967, 0.9309, 0.9227, 0.8491, 0.9361, 0.9656, 0.8571, 0.9185, 0.9775, 0.1217, 0.1065, 0.09642, 0.1312, 0.1153, 0.0961]): _vg.add([_i], _w, 'REPLACE')
_vg = ob_lawyer.vertex_groups.new(name='l foreleg')
for _i, _w in zip([411, 412, 413, 414, 415, 416, 417, 418, 419, 420, 421, 422, 429, 430, 431, 432, 433, 434, 435, 436, 437, 438, 439, 440, 441, 442, 443, 444, 445, 446, 447, 448, 449, 450, 451, 452, 453, 454, 455, 456, 457, 458, 459, 461, 462, 463], [0.6449, 0.635, 0.6701, 0.6507, 0.6598, 0.6159, 0.1186, 0.1144, 0.08409, 0.09497, 0.06685, 0.0741, 0.8724, 0.8898, 0.9018, 0.8625, 0.8811, 0.9018, 0.9593, 0.9683, 0.9769, 0.9562, 0.9687, 0.9751, 0.7376, 0.7368, 0.7762, 0.764, 0.76, 0.7382, 0.3285, 0.2063, 0.3475, 0.3142, 0.3148, 0.2732, 0.1641, 0.117, 0.1684, 0.1471, 0.1482, 0.1056, 0.0045, 0.02754, 0.01325, 0.0193]): _vg.add([_i], _w, 'REPLACE')
_vg = ob_lawyer.vertex_groups.new(name='l ankle')
for _i, _w in zip([411, 412, 413, 414, 415, 416, 441, 442, 443, 444, 445, 446, 447, 448, 449, 450, 451, 452, 453, 454, 455, 456, 457, 458, 459, 461, 462, 463, 464], [0.2716, 0.1327, 0.2579, 0.1447, 0.2873, 0.04546, 0.1957, 0.09771, 0.1706, 0.09808, 0.1989, 0.03174, 0.5857, 0.0334, 0.5316, 0.2379, 0.5669, 0.2974, 0.6964, 0.004331, 0.6553, 0.133, 0.6769, 0.1292, 0.507, 0.5024, 0.08262, 0.5055, 0.05701]): _vg.add([_i], _w, 'REPLACE')
_vg = ob_lawyer.vertex_groups.new(name='l foot')
for _i, _w in zip([411, 412, 413, 414, 415, 416, 441, 442, 443, 444, 445, 446, 447, 448, 449, 450, 451, 452, 453, 454, 455, 456, 457, 458, 459, 460, 461, 462, 463, 464, 465, 466, 467, 468, 469, 470, 471, 472, 473, 474, 475, 476], [0.08174, 0.2309, 0.07118, 0.2038, 0.05164, 0.3354, 0.06424, 0.1637, 0.05206, 0.1369, 0.02894, 0.2197, 0.08511, 0.7517, 0.12, 0.4473, 0.1178, 0.4291, 0.1392, 0.8557, 0.1758, 0.7196, 0.1747, 0.7651, 0.4657, 0.9848, 0.4587, 0.8857, 0.4598, 0.9261, 0.9669, 0.9842, 0.9862, 0.9574, 0.9993, 0.9803, 0.9957, 0.9967, 0.9988, 0.9929, 0.9999, 0.9962]): _vg.add([_i], _w, 'REPLACE')
_vg = ob_lawyer.vertex_groups.new(name='Bone')
_vg = ob_lawyer.vertex_groups.new(name='Bone.001')
_vg = ob_lawyer.vertex_groups.new(name='Bone.002')
_vg = ob_lawyer.vertex_groups.new(name='Bone.003')
_vg = ob_lawyer.vertex_groups.new(name='Bone.004')
_vg = ob_lawyer.vertex_groups.new(name='Bone.005')
_vg = ob_lawyer.vertex_groups.new(name='Bone.006')
_vg = ob_lawyer.vertex_groups.new(name='Bone.007')
_m = ob_lawyer.modifiers.new('Armature', 'ARMATURE')
_m.object = ob_armature
ob_armature.location = (0.0, 0.0, 0.0)
ob_armature.show_in_front = True
ob_bag.parent = ob_armature
ob_bag.matrix_parent_inverse = Matrix(((-0.2715, 0.9601, 0.06728, -1.664), (-0.04733, 0.05651, -0.9973, -1.094), (-0.9613, -0.274, 0.0301, -2.935), (0.0, -0.0, -0.0, 1.0)))
ob_bag.location = (-3.316, 0.7855, -0.8962)
ob_bag.rotation_euler = (0.0, -0.0, -0.9989)
ob_bag.scale = (1.755, 1.755, 1.755)
ob_plane.location = (-0.577, -0.001386, 0.4036)
ob_plane.scale = (3.153, 3.153, 3.153)

# ---- collection membership
col_collection.objects.link(ob_lawyer)
col_collection.objects.link(ob_armature)
col_collection.objects.link(ob_bag)
col_collection.objects.link(ob_plane)

# ---- scene / render settings (as saved in the file)
scene.frame_start = 1; scene.frame_end = 40; scene.frame_set(37)
scene.render.engine = 'BLENDER_EEVEE_NEXT'
scene.cycles.sampling_pattern = 'TABULATED_SOBOL'
bpy.context.view_layer.update()

# ---- added for rendering (the .blend has no active camera and no usable light): camera, sun
cam_auto = bpy.data.cameras.new('AutoCamera')
cam_auto.lens = 50.0
cam_auto.sensor_width = 36.0
cam_auto.clip_end = 1000.0
ob_auto_camera = bpy.data.objects.new('AutoCamera', cam_auto)
scene.collection.objects.link(ob_auto_camera)
ob_auto_camera.location = (10.6225, -13.0298, 12.5309)
ob_auto_camera.rotation_euler = (1.09748, -7.21219e-08, 0.694738)
scene.camera = ob_auto_camera
light_auto_sun = bpy.data.lights.new('AutoSun', 'SUN')
light_auto_sun.energy = 3.0
light_auto_sun.angle = 0.0523599
ob_auto_sun = bpy.data.objects.new('AutoSun', light_auto_sun)
scene.collection.objects.link(ob_auto_sun)
ob_auto_sun.rotation_euler = (0.872665, 0.174533, 0.523599)
bpy.context.view_layer.update()
